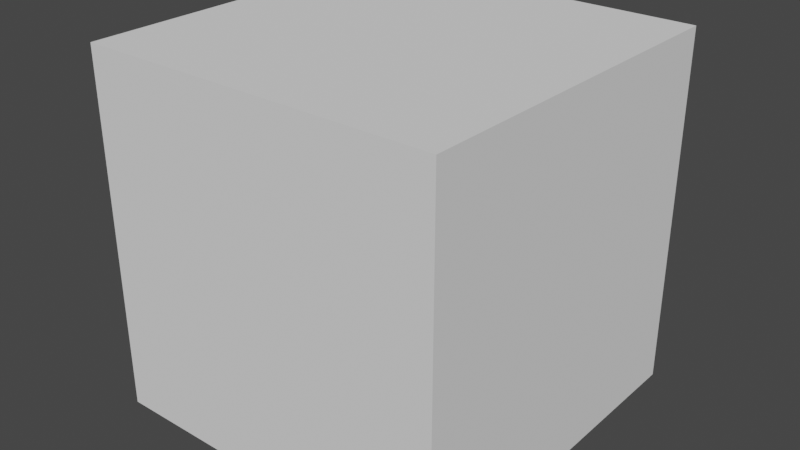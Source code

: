 # Source: Synapse16.blend  (saved by Blender 2.93.21; exported with 4.5.12 LTS)
import bpy
from mathutils import Matrix  # noqa: F401  (used for matrix-valued properties, if any)

bpy.ops.wm.read_factory_settings(use_empty=True)
scene = bpy.context.scene
scene.name = 'Scene'

# ---- collections
col_collection = bpy.data.collections.new('Collection'); scene.collection.children.link(col_collection)

# ---- materials (node trees are filled in below, after node groups)
mat_mol_glu_mat = bpy.data.materials.new('mol_glu_mat')
mat_mol_glu_mat.use_transparent_shadow = False
mat_mol_glu_mat.diffuse_color = (1.0, 0.0, 0.0, 1.0)
mat_mol_nmdar_0_mat = bpy.data.materials.new('mol_NMDAR_0_mat')
mat_mol_nmdar_0_mat.use_transparent_shadow = False
mat_mol_nmdar_0_mat.diffuse_color = (0.0, 1.0, 0.0, 1.0)
mat_mol_nmdar_1_mat = bpy.data.materials.new('mol_NMDAR_1_mat')
mat_mol_nmdar_1_mat.use_transparent_shadow = False
mat_mol_nmdar_1_mat.diffuse_color = (0.0, 0.0, 1.0, 1.0)
mat_mol_nmdar_2_mat = bpy.data.materials.new('mol_NMDAR_2_mat')
mat_mol_nmdar_2_mat.use_transparent_shadow = False
mat_mol_nmdar_2_mat.diffuse_color = (0.0, 1.0, 1.0, 1.0)
mat_mol_nmdar_d_mat = bpy.data.materials.new('mol_NMDAR_D_mat')
mat_mol_nmdar_d_mat.use_transparent_shadow = False
mat_mol_nmdar_d_mat.diffuse_color = (1.0, 0.0, 1.0, 1.0)
mat_mol_nmdar_0b_mat = bpy.data.materials.new('mol_NMDAR_0B_mat')
mat_mol_nmdar_0b_mat.use_transparent_shadow = False
mat_mol_nmdar_0b_mat.diffuse_color = (1.0, 1.0, 0.0, 1.0)
mat_mol_nmdar_1b_mat = bpy.data.materials.new('mol_NMDAR_1B_mat')
mat_mol_nmdar_1b_mat.use_transparent_shadow = False
mat_mol_nmdar_1b_mat.diffuse_color = (1.0, 1.0, 1.0, 1.0)
mat_mol_nmdar_2b_mat = bpy.data.materials.new('mol_NMDAR_2B_mat')
mat_mol_nmdar_2b_mat.use_transparent_shadow = False
mat_mol_nmdar_2b_mat.diffuse_color = (0.0, 0.0, 0.0, 1.0)
mat_mol_nmdar_db_mat = bpy.data.materials.new('mol_NMDAR_DB_mat')
mat_mol_nmdar_db_mat.use_transparent_shadow = False
mat_mol_nmdar_db_mat.diffuse_color = (1.0, 0.0, 0.0, 1.0)
mat_mol_nmdar_mat = bpy.data.materials.new('mol_NMDAR_mat')
mat_mol_nmdar_mat.use_transparent_shadow = False
mat_mol_nmdar_mat.diffuse_color = (0.0, 1.0, 0.0, 1.0)
mat_mol_nmdar_b_mat = bpy.data.materials.new('mol_NMDAR_B_mat')
mat_mol_nmdar_b_mat.use_transparent_shadow = False
mat_mol_nmdar_b_mat.diffuse_color = (0.0, 0.0, 1.0, 1.0)
mat_mol_ca2_mat = bpy.data.materials.new('mol_Ca2_mat')
mat_mol_ca2_mat.use_transparent_shadow = False
mat_mol_ca2_mat.diffuse_color = (0.0, 1.0, 1.0, 1.0)
mat_bnd_unset_mat_044 = bpy.data.materials.new('bnd_unset_mat.044')
mat_bnd_unset_mat_044.alpha_threshold = 0.0
mat_bnd_unset_mat_044.use_transparent_shadow = False
mat_bnd_unset_mat_044.roughness = 0.5
mat_1_mat_022 = bpy.data.materials.new('1_mat.022')
mat_1_mat_022.alpha_threshold = 0.0
mat_1_mat_022.use_transparent_shadow = False
mat_1_mat_022.diffuse_color = (0.3289, 0.1564, 0.8, 1.0)
mat_1_mat_022.roughness = 0.5
mat_bnd_unset_mat_045 = bpy.data.materials.new('bnd_unset_mat.045')
mat_bnd_unset_mat_045.use_transparent_shadow = False
mat_bnd_unset_mat_001 = bpy.data.materials.new('bnd_unset_mat.001')
mat_bnd_unset_mat_001.alpha_threshold = 0.0
mat_bnd_unset_mat_001.use_transparent_shadow = False
mat_bnd_unset_mat_001.roughness = 0.5
mat_1_mat_001 = bpy.data.materials.new('1_mat.001')
mat_1_mat_001.alpha_threshold = 0.0
mat_1_mat_001.use_transparent_shadow = False
mat_1_mat_001.diffuse_color = (0.3289, 0.1564, 0.8, 1.0)
mat_1_mat_001.roughness = 0.5
mat_bnd_unset_mat_002 = bpy.data.materials.new('bnd_unset_mat.002')
mat_bnd_unset_mat_002.use_transparent_shadow = False
mat_bnd_unset_mat_010 = bpy.data.materials.new('bnd_unset_mat.010')
mat_bnd_unset_mat_010.alpha_threshold = 0.0
mat_bnd_unset_mat_010.use_transparent_shadow = False
mat_bnd_unset_mat_010.roughness = 0.5
mat_1_mat_005 = bpy.data.materials.new('1_mat.005')
mat_1_mat_005.alpha_threshold = 0.0
mat_1_mat_005.use_transparent_shadow = False
mat_1_mat_005.diffuse_color = (0.3289, 0.1564, 0.8, 1.0)
mat_1_mat_005.roughness = 0.5
mat_bnd_unset_mat_009 = bpy.data.materials.new('bnd_unset_mat.009')
mat_bnd_unset_mat_009.use_transparent_shadow = False
mat_bnd_unset_mat_012 = bpy.data.materials.new('bnd_unset_mat.012')
mat_bnd_unset_mat_012.alpha_threshold = 0.0
mat_bnd_unset_mat_012.use_transparent_shadow = False
mat_bnd_unset_mat_012.roughness = 0.5
mat_1_mat_007 = bpy.data.materials.new('1_mat.007')
mat_1_mat_007.alpha_threshold = 0.0
mat_1_mat_007.use_transparent_shadow = False
mat_1_mat_007.diffuse_color = (0.3289, 0.1564, 0.8, 1.0)
mat_1_mat_007.roughness = 0.5
mat_bnd_unset_mat_011 = bpy.data.materials.new('bnd_unset_mat.011')
mat_bnd_unset_mat_011.use_transparent_shadow = False

# ---- material node trees
mat_1_mat_022.use_nodes = True; mat_1_mat_022.node_tree.nodes.clear()
_N = mat_1_mat_022.node_tree.nodes; _L = mat_1_mat_022.node_tree.links
n0 = _N.new('ShaderNodeOutputMaterial'); n0.name = 'Material Output'; n0.location = (305, 301)
n1 = _N.new('ShaderNodeBsdfDiffuse'); n1.name = 'Diffuse BSDF'; n1.location = (15, 301)
n2 = _N.new('ShaderNodeAttribute'); n2.name = 'Attribute'; n2.location = (-204, 342)
n2.attribute_name = 'MDSBK1'
n3 = _N.new('ShaderNodeAttribute'); n3.name = 'Attribute.001'; n3.location = (-203, 215)
n3.attribute_name = 'MDSBK2'
_L.new(n1.outputs[0], n0.inputs[0])
_L.new(n2.outputs[0], n1.inputs[0])
n0.is_active_output = True
mat_1_mat_001.use_nodes = True; mat_1_mat_001.node_tree.nodes.clear()
_N = mat_1_mat_001.node_tree.nodes; _L = mat_1_mat_001.node_tree.links
n0 = _N.new('ShaderNodeOutputMaterial'); n0.name = 'Material Output'; n0.location = (305, 301)
n1 = _N.new('ShaderNodeBsdfDiffuse'); n1.name = 'Diffuse BSDF'; n1.location = (15, 301)
n2 = _N.new('ShaderNodeAttribute'); n2.name = 'Attribute'; n2.location = (-204, 342)
n2.attribute_name = 'MDSBK1'
n3 = _N.new('ShaderNodeAttribute'); n3.name = 'Attribute.001'; n3.location = (-203, 215)
n3.attribute_name = 'MDSBK2'
_L.new(n1.outputs[0], n0.inputs[0])
_L.new(n2.outputs[0], n1.inputs[0])
n0.is_active_output = True
mat_1_mat_005.use_nodes = True; mat_1_mat_005.node_tree.nodes.clear()
_N = mat_1_mat_005.node_tree.nodes; _L = mat_1_mat_005.node_tree.links
n0 = _N.new('ShaderNodeOutputMaterial'); n0.name = 'Material Output'; n0.location = (305, 301)
n1 = _N.new('ShaderNodeBsdfDiffuse'); n1.name = 'Diffuse BSDF'; n1.location = (15, 301)
n2 = _N.new('ShaderNodeAttribute'); n2.name = 'Attribute'; n2.location = (-204, 342)
n2.attribute_name = 'MDSBK1'
n3 = _N.new('ShaderNodeAttribute'); n3.name = 'Attribute.001'; n3.location = (-203, 215)
n3.attribute_name = 'MDSBK2'
_L.new(n1.outputs[0], n0.inputs[0])
_L.new(n2.outputs[0], n1.inputs[0])
n0.is_active_output = True
mat_1_mat_007.use_nodes = True; mat_1_mat_007.node_tree.nodes.clear()
_N = mat_1_mat_007.node_tree.nodes; _L = mat_1_mat_007.node_tree.links
n0 = _N.new('ShaderNodeOutputMaterial'); n0.name = 'Material Output'; n0.location = (305, 301)
n1 = _N.new('ShaderNodeBsdfDiffuse'); n1.name = 'Diffuse BSDF'; n1.location = (15, 301)
n2 = _N.new('ShaderNodeAttribute'); n2.name = 'Attribute'; n2.location = (-204, 342)
n2.attribute_name = 'MDSBK1'
n3 = _N.new('ShaderNodeAttribute'); n3.name = 'Attribute.001'; n3.location = (-203, 215)
n3.attribute_name = 'MDSBK2'
_L.new(n1.outputs[0], n0.inputs[0])
_L.new(n2.outputs[0], n1.inputs[0])
n0.is_active_output = True

# ---- world
world_world = bpy.data.worlds.new('World'); scene.world = world_world
world_world.use_nodes = True; world_world.node_tree.nodes.clear()
_N = world_world.node_tree.nodes; _L = world_world.node_tree.links
n0 = _N.new('ShaderNodeOutputWorld'); n0.name = 'World Output'; n0.location = (300, 300)
n1 = _N.new('ShaderNodeBackground'); n1.name = 'Background'; n1.location = (10, 300)
n1.inputs[0].default_value = (0.05088, 0.05088, 0.05088, 1.0)
_L.new(n1.outputs[0], n0.inputs[0])
n0.is_active_output = True
world_world.color = (0.05088, 0.05088, 0.05088)
world_world.use_sun_shadow = False
world_world.sun_shadow_jitter_overblur = 0.0

# ---- meshes
me_mol_glu_shape = bpy.data.meshes.new('mol_glu_shape')
me_mol_glu_shape.from_pydata([(0.0, 0.0, -0.005), (0.003618, -0.002629, -0.002236), (-0.001382, -0.004253, -0.002236), (-0.004472, 0.0, -0.002236), (-0.001382, 0.004253, -0.002236), (0.003618, 0.002629, -0.002236), (0.001382, -0.004253, 0.002236), (-0.003618, -0.002629, 0.002236), (-0.003618, 0.002629, 0.002236), (0.001382, 0.004253, 0.002236), (0.004472, 0.0, 0.002236), (0.0, 0.0, 0.005), (-0.0008123, -0.0025, -0.004253), (0.002127, -0.001545, -0.004253), (0.001314, -0.004045, -0.002629), (0.002127, 0.001545, -0.004253), (0.004253, 0.0, -0.002629), (-0.002629, 0.0, -0.004253), (-0.003441, -0.0025, -0.002629), (-0.0008123, 0.0025, -0.004253), (-0.003441, 0.0025, -0.002629), (0.001314, 0.004045, -0.002629), (0.004755, 0.001545, 0.0), (0.004755, -0.001545, 0.0), (0.002939, -0.004045, 0.0), (0.0, -0.005, 0.0), (-0.002939, -0.004045, 0.0), (-0.004755, -0.001545, 0.0), (-0.004755, 0.001545, 0.0), (-0.002939, 0.004045, 0.0), (0.0, 0.005, 0.0), (0.002939, 0.004045, 0.0), (0.003441, -0.0025, 0.002629), (-0.001314, -0.004045, 0.002629), (-0.004253, 0.0, 0.002629), (-0.001314, 0.004045, 0.002629), (0.003441, 0.0025, 0.002629), (0.002629, 0.0, 0.004253), (0.0008123, -0.0025, 0.004253), (-0.002127, -0.001545, 0.004253), (-0.002127, 0.001545, 0.004253), (0.0008123, 0.0025, 0.004253)], [], [(14, 2, 12), (12, 13, 14), (1, 14, 13), (12, 0, 13), (16, 1, 13), (13, 15, 16), (5, 16, 15), (13, 0, 15), (18, 3, 17), (17, 12, 18), (2, 18, 12), (17, 0, 12), (20, 4, 19), (19, 17, 20), (3, 20, 17), (19, 0, 17), (21, 5, 15), (15, 19, 21), (4, 21, 19), (15, 0, 19), (23, 1, 16), (16, 22, 23), (10, 23, 22), (22, 16, 5), (25, 2, 14), (14, 24, 25), (6, 25, 24), (24, 14, 1), (27, 3, 18), (18, 26, 27), (7, 27, 26), (26, 18, 2), (29, 4, 20), (20, 28, 29), (8, 29, 28), (28, 20, 3), (31, 5, 21), (21, 30, 31), (9, 31, 30), (30, 21, 4), (32, 6, 24), (24, 23, 32), (10, 32, 23), (23, 24, 1), (33, 7, 26), (26, 25, 33), (6, 33, 25), (25, 26, 2), (34, 8, 28), (28, 27, 34), (7, 34, 27), (27, 28, 3), (35, 9, 30), (30, 29, 35), (8, 35, 29), (29, 30, 4), (36, 10, 22), (22, 31, 36), (9, 36, 31), (31, 22, 5), (38, 6, 32), (32, 37, 38), (11, 38, 37), (37, 32, 10), (39, 7, 33), (33, 38, 39), (11, 39, 38), (38, 33, 6), (40, 8, 34), (34, 39, 40), (11, 40, 39), (39, 34, 7), (41, 9, 35), (35, 40, 41), (11, 41, 40), (40, 35, 8), (37, 10, 36), (36, 41, 37), (11, 37, 41), (41, 36, 9)])
me_mol_glu_shape.materials.append(mat_mol_glu_mat)
me_mol_glu_shape.use_remesh_fix_poles = True
me_mol_glu_shape.use_remesh_preserve_attributes = False
me_mol_glu_shape.update()
me_mol_nmdar_0_shape = bpy.data.meshes.new('mol_NMDAR_0_shape')
me_mol_nmdar_0_shape.from_pydata([(0.0, 0.0, -0.005), (0.003618, -0.002629, -0.002236), (-0.001382, -0.004253, -0.002236), (-0.004472, 0.0, -0.002236), (-0.001382, 0.004253, -0.002236), (0.003618, 0.002629, -0.002236), (0.001382, -0.004253, 0.002236), (-0.003618, -0.002629, 0.002236), (-0.003618, 0.002629, 0.002236), (0.001382, 0.004253, 0.002236), (0.004472, 0.0, 0.002236), (0.0, 0.0, 0.005), (-0.0008123, -0.0025, -0.004253), (0.002127, -0.001545, -0.004253), (0.001314, -0.004045, -0.002629), (0.002127, 0.001545, -0.004253), (0.004253, 0.0, -0.002629), (-0.002629, 0.0, -0.004253), (-0.003441, -0.0025, -0.002629), (-0.0008123, 0.0025, -0.004253), (-0.003441, 0.0025, -0.002629), (0.001314, 0.004045, -0.002629), (0.004755, 0.001545, 0.0), (0.004755, -0.001545, 0.0), (0.002939, -0.004045, 0.0), (0.0, -0.005, 0.0), (-0.002939, -0.004045, 0.0), (-0.004755, -0.001545, 0.0), (-0.004755, 0.001545, 0.0), (-0.002939, 0.004045, 0.0), (0.0, 0.005, 0.0), (0.002939, 0.004045, 0.0), (0.003441, -0.0025, 0.002629), (-0.001314, -0.004045, 0.002629), (-0.004253, 0.0, 0.002629), (-0.001314, 0.004045, 0.002629), (0.003441, 0.0025, 0.002629), (0.002629, 0.0, 0.004253), (0.0008123, -0.0025, 0.004253), (-0.002127, -0.001545, 0.004253), (-0.002127, 0.001545, 0.004253), (0.0008123, 0.0025, 0.004253)], [], [(14, 2, 12), (12, 13, 14), (1, 14, 13), (12, 0, 13), (16, 1, 13), (13, 15, 16), (5, 16, 15), (13, 0, 15), (18, 3, 17), (17, 12, 18), (2, 18, 12), (17, 0, 12), (20, 4, 19), (19, 17, 20), (3, 20, 17), (19, 0, 17), (21, 5, 15), (15, 19, 21), (4, 21, 19), (15, 0, 19), (23, 1, 16), (16, 22, 23), (10, 23, 22), (22, 16, 5), (25, 2, 14), (14, 24, 25), (6, 25, 24), (24, 14, 1), (27, 3, 18), (18, 26, 27), (7, 27, 26), (26, 18, 2), (29, 4, 20), (20, 28, 29), (8, 29, 28), (28, 20, 3), (31, 5, 21), (21, 30, 31), (9, 31, 30), (30, 21, 4), (32, 6, 24), (24, 23, 32), (10, 32, 23), (23, 24, 1), (33, 7, 26), (26, 25, 33), (6, 33, 25), (25, 26, 2), (34, 8, 28), (28, 27, 34), (7, 34, 27), (27, 28, 3), (35, 9, 30), (30, 29, 35), (8, 35, 29), (29, 30, 4), (36, 10, 22), (22, 31, 36), (9, 36, 31), (31, 22, 5), (38, 6, 32), (32, 37, 38), (11, 38, 37), (37, 32, 10), (39, 7, 33), (33, 38, 39), (11, 39, 38), (38, 33, 6), (40, 8, 34), (34, 39, 40), (11, 40, 39), (39, 34, 7), (41, 9, 35), (35, 40, 41), (11, 41, 40), (40, 35, 8), (37, 10, 36), (36, 41, 37), (11, 37, 41), (41, 36, 9)])
me_mol_nmdar_0_shape.materials.append(mat_mol_nmdar_0_mat)
me_mol_nmdar_0_shape.use_remesh_fix_poles = True
me_mol_nmdar_0_shape.use_remesh_preserve_attributes = False
me_mol_nmdar_0_shape.update()
me_mol_nmdar_1_shape = bpy.data.meshes.new('mol_NMDAR_1_shape')
me_mol_nmdar_1_shape.from_pydata([(0.0, 0.0, -0.005), (0.003618, -0.002629, -0.002236), (-0.001382, -0.004253, -0.002236), (-0.004472, 0.0, -0.002236), (-0.001382, 0.004253, -0.002236), (0.003618, 0.002629, -0.002236), (0.001382, -0.004253, 0.002236), (-0.003618, -0.002629, 0.002236), (-0.003618, 0.002629, 0.002236), (0.001382, 0.004253, 0.002236), (0.004472, 0.0, 0.002236), (0.0, 0.0, 0.005), (-0.0008123, -0.0025, -0.004253), (0.002127, -0.001545, -0.004253), (0.001314, -0.004045, -0.002629), (0.002127, 0.001545, -0.004253), (0.004253, 0.0, -0.002629), (-0.002629, 0.0, -0.004253), (-0.003441, -0.0025, -0.002629), (-0.0008123, 0.0025, -0.004253), (-0.003441, 0.0025, -0.002629), (0.001314, 0.004045, -0.002629), (0.004755, 0.001545, 0.0), (0.004755, -0.001545, 0.0), (0.002939, -0.004045, 0.0), (0.0, -0.005, 0.0), (-0.002939, -0.004045, 0.0), (-0.004755, -0.001545, 0.0), (-0.004755, 0.001545, 0.0), (-0.002939, 0.004045, 0.0), (0.0, 0.005, 0.0), (0.002939, 0.004045, 0.0), (0.003441, -0.0025, 0.002629), (-0.001314, -0.004045, 0.002629), (-0.004253, 0.0, 0.002629), (-0.001314, 0.004045, 0.002629), (0.003441, 0.0025, 0.002629), (0.002629, 0.0, 0.004253), (0.0008123, -0.0025, 0.004253), (-0.002127, -0.001545, 0.004253), (-0.002127, 0.001545, 0.004253), (0.0008123, 0.0025, 0.004253)], [], [(14, 2, 12), (12, 13, 14), (1, 14, 13), (12, 0, 13), (16, 1, 13), (13, 15, 16), (5, 16, 15), (13, 0, 15), (18, 3, 17), (17, 12, 18), (2, 18, 12), (17, 0, 12), (20, 4, 19), (19, 17, 20), (3, 20, 17), (19, 0, 17), (21, 5, 15), (15, 19, 21), (4, 21, 19), (15, 0, 19), (23, 1, 16), (16, 22, 23), (10, 23, 22), (22, 16, 5), (25, 2, 14), (14, 24, 25), (6, 25, 24), (24, 14, 1), (27, 3, 18), (18, 26, 27), (7, 27, 26), (26, 18, 2), (29, 4, 20), (20, 28, 29), (8, 29, 28), (28, 20, 3), (31, 5, 21), (21, 30, 31), (9, 31, 30), (30, 21, 4), (32, 6, 24), (24, 23, 32), (10, 32, 23), (23, 24, 1), (33, 7, 26), (26, 25, 33), (6, 33, 25), (25, 26, 2), (34, 8, 28), (28, 27, 34), (7, 34, 27), (27, 28, 3), (35, 9, 30), (30, 29, 35), (8, 35, 29), (29, 30, 4), (36, 10, 22), (22, 31, 36), (9, 36, 31), (31, 22, 5), (38, 6, 32), (32, 37, 38), (11, 38, 37), (37, 32, 10), (39, 7, 33), (33, 38, 39), (11, 39, 38), (38, 33, 6), (40, 8, 34), (34, 39, 40), (11, 40, 39), (39, 34, 7), (41, 9, 35), (35, 40, 41), (11, 41, 40), (40, 35, 8), (37, 10, 36), (36, 41, 37), (11, 37, 41), (41, 36, 9)])
me_mol_nmdar_1_shape.materials.append(mat_mol_nmdar_1_mat)
me_mol_nmdar_1_shape.use_remesh_fix_poles = True
me_mol_nmdar_1_shape.use_remesh_preserve_attributes = False
me_mol_nmdar_1_shape.update()
me_mol_nmdar_2_shape = bpy.data.meshes.new('mol_NMDAR_2_shape')
me_mol_nmdar_2_shape.from_pydata([(0.0, 0.0, -0.005), (0.003618, -0.002629, -0.002236), (-0.001382, -0.004253, -0.002236), (-0.004472, 0.0, -0.002236), (-0.001382, 0.004253, -0.002236), (0.003618, 0.002629, -0.002236), (0.001382, -0.004253, 0.002236), (-0.003618, -0.002629, 0.002236), (-0.003618, 0.002629, 0.002236), (0.001382, 0.004253, 0.002236), (0.004472, 0.0, 0.002236), (0.0, 0.0, 0.005), (-0.0008123, -0.0025, -0.004253), (0.002127, -0.001545, -0.004253), (0.001314, -0.004045, -0.002629), (0.002127, 0.001545, -0.004253), (0.004253, 0.0, -0.002629), (-0.002629, 0.0, -0.004253), (-0.003441, -0.0025, -0.002629), (-0.0008123, 0.0025, -0.004253), (-0.003441, 0.0025, -0.002629), (0.001314, 0.004045, -0.002629), (0.004755, 0.001545, 0.0), (0.004755, -0.001545, 0.0), (0.002939, -0.004045, 0.0), (0.0, -0.005, 0.0), (-0.002939, -0.004045, 0.0), (-0.004755, -0.001545, 0.0), (-0.004755, 0.001545, 0.0), (-0.002939, 0.004045, 0.0), (0.0, 0.005, 0.0), (0.002939, 0.004045, 0.0), (0.003441, -0.0025, 0.002629), (-0.001314, -0.004045, 0.002629), (-0.004253, 0.0, 0.002629), (-0.001314, 0.004045, 0.002629), (0.003441, 0.0025, 0.002629), (0.002629, 0.0, 0.004253), (0.0008123, -0.0025, 0.004253), (-0.002127, -0.001545, 0.004253), (-0.002127, 0.001545, 0.004253), (0.0008123, 0.0025, 0.004253)], [], [(14, 2, 12), (12, 13, 14), (1, 14, 13), (12, 0, 13), (16, 1, 13), (13, 15, 16), (5, 16, 15), (13, 0, 15), (18, 3, 17), (17, 12, 18), (2, 18, 12), (17, 0, 12), (20, 4, 19), (19, 17, 20), (3, 20, 17), (19, 0, 17), (21, 5, 15), (15, 19, 21), (4, 21, 19), (15, 0, 19), (23, 1, 16), (16, 22, 23), (10, 23, 22), (22, 16, 5), (25, 2, 14), (14, 24, 25), (6, 25, 24), (24, 14, 1), (27, 3, 18), (18, 26, 27), (7, 27, 26), (26, 18, 2), (29, 4, 20), (20, 28, 29), (8, 29, 28), (28, 20, 3), (31, 5, 21), (21, 30, 31), (9, 31, 30), (30, 21, 4), (32, 6, 24), (24, 23, 32), (10, 32, 23), (23, 24, 1), (33, 7, 26), (26, 25, 33), (6, 33, 25), (25, 26, 2), (34, 8, 28), (28, 27, 34), (7, 34, 27), (27, 28, 3), (35, 9, 30), (30, 29, 35), (8, 35, 29), (29, 30, 4), (36, 10, 22), (22, 31, 36), (9, 36, 31), (31, 22, 5), (38, 6, 32), (32, 37, 38), (11, 38, 37), (37, 32, 10), (39, 7, 33), (33, 38, 39), (11, 39, 38), (38, 33, 6), (40, 8, 34), (34, 39, 40), (11, 40, 39), (39, 34, 7), (41, 9, 35), (35, 40, 41), (11, 41, 40), (40, 35, 8), (37, 10, 36), (36, 41, 37), (11, 37, 41), (41, 36, 9)])
me_mol_nmdar_2_shape.materials.append(mat_mol_nmdar_2_mat)
me_mol_nmdar_2_shape.use_remesh_fix_poles = True
me_mol_nmdar_2_shape.use_remesh_preserve_attributes = False
me_mol_nmdar_2_shape.update()
me_mol_nmdar_d_shape = bpy.data.meshes.new('mol_NMDAR_D_shape')
me_mol_nmdar_d_shape.from_pydata([(0.0, 0.0, -0.005), (0.003618, -0.002629, -0.002236), (-0.001382, -0.004253, -0.002236), (-0.004472, 0.0, -0.002236), (-0.001382, 0.004253, -0.002236), (0.003618, 0.002629, -0.002236), (0.001382, -0.004253, 0.002236), (-0.003618, -0.002629, 0.002236), (-0.003618, 0.002629, 0.002236), (0.001382, 0.004253, 0.002236), (0.004472, 0.0, 0.002236), (0.0, 0.0, 0.005), (-0.0008123, -0.0025, -0.004253), (0.002127, -0.001545, -0.004253), (0.001314, -0.004045, -0.002629), (0.002127, 0.001545, -0.004253), (0.004253, 0.0, -0.002629), (-0.002629, 0.0, -0.004253), (-0.003441, -0.0025, -0.002629), (-0.0008123, 0.0025, -0.004253), (-0.003441, 0.0025, -0.002629), (0.001314, 0.004045, -0.002629), (0.004755, 0.001545, 0.0), (0.004755, -0.001545, 0.0), (0.002939, -0.004045, 0.0), (0.0, -0.005, 0.0), (-0.002939, -0.004045, 0.0), (-0.004755, -0.001545, 0.0), (-0.004755, 0.001545, 0.0), (-0.002939, 0.004045, 0.0), (0.0, 0.005, 0.0), (0.002939, 0.004045, 0.0), (0.003441, -0.0025, 0.002629), (-0.001314, -0.004045, 0.002629), (-0.004253, 0.0, 0.002629), (-0.001314, 0.004045, 0.002629), (0.003441, 0.0025, 0.002629), (0.002629, 0.0, 0.004253), (0.0008123, -0.0025, 0.004253), (-0.002127, -0.001545, 0.004253), (-0.002127, 0.001545, 0.004253), (0.0008123, 0.0025, 0.004253)], [], [(14, 2, 12), (12, 13, 14), (1, 14, 13), (12, 0, 13), (16, 1, 13), (13, 15, 16), (5, 16, 15), (13, 0, 15), (18, 3, 17), (17, 12, 18), (2, 18, 12), (17, 0, 12), (20, 4, 19), (19, 17, 20), (3, 20, 17), (19, 0, 17), (21, 5, 15), (15, 19, 21), (4, 21, 19), (15, 0, 19), (23, 1, 16), (16, 22, 23), (10, 23, 22), (22, 16, 5), (25, 2, 14), (14, 24, 25), (6, 25, 24), (24, 14, 1), (27, 3, 18), (18, 26, 27), (7, 27, 26), (26, 18, 2), (29, 4, 20), (20, 28, 29), (8, 29, 28), (28, 20, 3), (31, 5, 21), (21, 30, 31), (9, 31, 30), (30, 21, 4), (32, 6, 24), (24, 23, 32), (10, 32, 23), (23, 24, 1), (33, 7, 26), (26, 25, 33), (6, 33, 25), (25, 26, 2), (34, 8, 28), (28, 27, 34), (7, 34, 27), (27, 28, 3), (35, 9, 30), (30, 29, 35), (8, 35, 29), (29, 30, 4), (36, 10, 22), (22, 31, 36), (9, 36, 31), (31, 22, 5), (38, 6, 32), (32, 37, 38), (11, 38, 37), (37, 32, 10), (39, 7, 33), (33, 38, 39), (11, 39, 38), (38, 33, 6), (40, 8, 34), (34, 39, 40), (11, 40, 39), (39, 34, 7), (41, 9, 35), (35, 40, 41), (11, 41, 40), (40, 35, 8), (37, 10, 36), (36, 41, 37), (11, 37, 41), (41, 36, 9)])
me_mol_nmdar_d_shape.materials.append(mat_mol_nmdar_d_mat)
me_mol_nmdar_d_shape.use_remesh_fix_poles = True
me_mol_nmdar_d_shape.use_remesh_preserve_attributes = False
me_mol_nmdar_d_shape.update()
me_mol_nmdar_0b_shape = bpy.data.meshes.new('mol_NMDAR_0B_shape')
me_mol_nmdar_0b_shape.from_pydata([(0.0, 0.0, -0.005), (0.003618, -0.002629, -0.002236), (-0.001382, -0.004253, -0.002236), (-0.004472, 0.0, -0.002236), (-0.001382, 0.004253, -0.002236), (0.003618, 0.002629, -0.002236), (0.001382, -0.004253, 0.002236), (-0.003618, -0.002629, 0.002236), (-0.003618, 0.002629, 0.002236), (0.001382, 0.004253, 0.002236), (0.004472, 0.0, 0.002236), (0.0, 0.0, 0.005), (-0.0008123, -0.0025, -0.004253), (0.002127, -0.001545, -0.004253), (0.001314, -0.004045, -0.002629), (0.002127, 0.001545, -0.004253), (0.004253, 0.0, -0.002629), (-0.002629, 0.0, -0.004253), (-0.003441, -0.0025, -0.002629), (-0.0008123, 0.0025, -0.004253), (-0.003441, 0.0025, -0.002629), (0.001314, 0.004045, -0.002629), (0.004755, 0.001545, 0.0), (0.004755, -0.001545, 0.0), (0.002939, -0.004045, 0.0), (0.0, -0.005, 0.0), (-0.002939, -0.004045, 0.0), (-0.004755, -0.001545, 0.0), (-0.004755, 0.001545, 0.0), (-0.002939, 0.004045, 0.0), (0.0, 0.005, 0.0), (0.002939, 0.004045, 0.0), (0.003441, -0.0025, 0.002629), (-0.001314, -0.004045, 0.002629), (-0.004253, 0.0, 0.002629), (-0.001314, 0.004045, 0.002629), (0.003441, 0.0025, 0.002629), (0.002629, 0.0, 0.004253), (0.0008123, -0.0025, 0.004253), (-0.002127, -0.001545, 0.004253), (-0.002127, 0.001545, 0.004253), (0.0008123, 0.0025, 0.004253)], [], [(14, 2, 12), (12, 13, 14), (1, 14, 13), (12, 0, 13), (16, 1, 13), (13, 15, 16), (5, 16, 15), (13, 0, 15), (18, 3, 17), (17, 12, 18), (2, 18, 12), (17, 0, 12), (20, 4, 19), (19, 17, 20), (3, 20, 17), (19, 0, 17), (21, 5, 15), (15, 19, 21), (4, 21, 19), (15, 0, 19), (23, 1, 16), (16, 22, 23), (10, 23, 22), (22, 16, 5), (25, 2, 14), (14, 24, 25), (6, 25, 24), (24, 14, 1), (27, 3, 18), (18, 26, 27), (7, 27, 26), (26, 18, 2), (29, 4, 20), (20, 28, 29), (8, 29, 28), (28, 20, 3), (31, 5, 21), (21, 30, 31), (9, 31, 30), (30, 21, 4), (32, 6, 24), (24, 23, 32), (10, 32, 23), (23, 24, 1), (33, 7, 26), (26, 25, 33), (6, 33, 25), (25, 26, 2), (34, 8, 28), (28, 27, 34), (7, 34, 27), (27, 28, 3), (35, 9, 30), (30, 29, 35), (8, 35, 29), (29, 30, 4), (36, 10, 22), (22, 31, 36), (9, 36, 31), (31, 22, 5), (38, 6, 32), (32, 37, 38), (11, 38, 37), (37, 32, 10), (39, 7, 33), (33, 38, 39), (11, 39, 38), (38, 33, 6), (40, 8, 34), (34, 39, 40), (11, 40, 39), (39, 34, 7), (41, 9, 35), (35, 40, 41), (11, 41, 40), (40, 35, 8), (37, 10, 36), (36, 41, 37), (11, 37, 41), (41, 36, 9)])
me_mol_nmdar_0b_shape.materials.append(mat_mol_nmdar_0b_mat)
me_mol_nmdar_0b_shape.use_remesh_fix_poles = True
me_mol_nmdar_0b_shape.use_remesh_preserve_attributes = False
me_mol_nmdar_0b_shape.update()
me_mol_nmdar_1b_shape = bpy.data.meshes.new('mol_NMDAR_1B_shape')
me_mol_nmdar_1b_shape.from_pydata([(0.0, 0.0, -0.005), (0.003618, -0.002629, -0.002236), (-0.001382, -0.004253, -0.002236), (-0.004472, 0.0, -0.002236), (-0.001382, 0.004253, -0.002236), (0.003618, 0.002629, -0.002236), (0.001382, -0.004253, 0.002236), (-0.003618, -0.002629, 0.002236), (-0.003618, 0.002629, 0.002236), (0.001382, 0.004253, 0.002236), (0.004472, 0.0, 0.002236), (0.0, 0.0, 0.005), (-0.0008123, -0.0025, -0.004253), (0.002127, -0.001545, -0.004253), (0.001314, -0.004045, -0.002629), (0.002127, 0.001545, -0.004253), (0.004253, 0.0, -0.002629), (-0.002629, 0.0, -0.004253), (-0.003441, -0.0025, -0.002629), (-0.0008123, 0.0025, -0.004253), (-0.003441, 0.0025, -0.002629), (0.001314, 0.004045, -0.002629), (0.004755, 0.001545, 0.0), (0.004755, -0.001545, 0.0), (0.002939, -0.004045, 0.0), (0.0, -0.005, 0.0), (-0.002939, -0.004045, 0.0), (-0.004755, -0.001545, 0.0), (-0.004755, 0.001545, 0.0), (-0.002939, 0.004045, 0.0), (0.0, 0.005, 0.0), (0.002939, 0.004045, 0.0), (0.003441, -0.0025, 0.002629), (-0.001314, -0.004045, 0.002629), (-0.004253, 0.0, 0.002629), (-0.001314, 0.004045, 0.002629), (0.003441, 0.0025, 0.002629), (0.002629, 0.0, 0.004253), (0.0008123, -0.0025, 0.004253), (-0.002127, -0.001545, 0.004253), (-0.002127, 0.001545, 0.004253), (0.0008123, 0.0025, 0.004253)], [], [(14, 2, 12), (12, 13, 14), (1, 14, 13), (12, 0, 13), (16, 1, 13), (13, 15, 16), (5, 16, 15), (13, 0, 15), (18, 3, 17), (17, 12, 18), (2, 18, 12), (17, 0, 12), (20, 4, 19), (19, 17, 20), (3, 20, 17), (19, 0, 17), (21, 5, 15), (15, 19, 21), (4, 21, 19), (15, 0, 19), (23, 1, 16), (16, 22, 23), (10, 23, 22), (22, 16, 5), (25, 2, 14), (14, 24, 25), (6, 25, 24), (24, 14, 1), (27, 3, 18), (18, 26, 27), (7, 27, 26), (26, 18, 2), (29, 4, 20), (20, 28, 29), (8, 29, 28), (28, 20, 3), (31, 5, 21), (21, 30, 31), (9, 31, 30), (30, 21, 4), (32, 6, 24), (24, 23, 32), (10, 32, 23), (23, 24, 1), (33, 7, 26), (26, 25, 33), (6, 33, 25), (25, 26, 2), (34, 8, 28), (28, 27, 34), (7, 34, 27), (27, 28, 3), (35, 9, 30), (30, 29, 35), (8, 35, 29), (29, 30, 4), (36, 10, 22), (22, 31, 36), (9, 36, 31), (31, 22, 5), (38, 6, 32), (32, 37, 38), (11, 38, 37), (37, 32, 10), (39, 7, 33), (33, 38, 39), (11, 39, 38), (38, 33, 6), (40, 8, 34), (34, 39, 40), (11, 40, 39), (39, 34, 7), (41, 9, 35), (35, 40, 41), (11, 41, 40), (40, 35, 8), (37, 10, 36), (36, 41, 37), (11, 37, 41), (41, 36, 9)])
me_mol_nmdar_1b_shape.materials.append(mat_mol_nmdar_1b_mat)
me_mol_nmdar_1b_shape.use_remesh_fix_poles = True
me_mol_nmdar_1b_shape.use_remesh_preserve_attributes = False
me_mol_nmdar_1b_shape.update()
me_mol_nmdar_2b_shape = bpy.data.meshes.new('mol_NMDAR_2B_shape')
me_mol_nmdar_2b_shape.from_pydata([(0.0, 0.0, -0.005), (0.003618, -0.002629, -0.002236), (-0.001382, -0.004253, -0.002236), (-0.004472, 0.0, -0.002236), (-0.001382, 0.004253, -0.002236), (0.003618, 0.002629, -0.002236), (0.001382, -0.004253, 0.002236), (-0.003618, -0.002629, 0.002236), (-0.003618, 0.002629, 0.002236), (0.001382, 0.004253, 0.002236), (0.004472, 0.0, 0.002236), (0.0, 0.0, 0.005), (-0.0008123, -0.0025, -0.004253), (0.002127, -0.001545, -0.004253), (0.001314, -0.004045, -0.002629), (0.002127, 0.001545, -0.004253), (0.004253, 0.0, -0.002629), (-0.002629, 0.0, -0.004253), (-0.003441, -0.0025, -0.002629), (-0.0008123, 0.0025, -0.004253), (-0.003441, 0.0025, -0.002629), (0.001314, 0.004045, -0.002629), (0.004755, 0.001545, 0.0), (0.004755, -0.001545, 0.0), (0.002939, -0.004045, 0.0), (0.0, -0.005, 0.0), (-0.002939, -0.004045, 0.0), (-0.004755, -0.001545, 0.0), (-0.004755, 0.001545, 0.0), (-0.002939, 0.004045, 0.0), (0.0, 0.005, 0.0), (0.002939, 0.004045, 0.0), (0.003441, -0.0025, 0.002629), (-0.001314, -0.004045, 0.002629), (-0.004253, 0.0, 0.002629), (-0.001314, 0.004045, 0.002629), (0.003441, 0.0025, 0.002629), (0.002629, 0.0, 0.004253), (0.0008123, -0.0025, 0.004253), (-0.002127, -0.001545, 0.004253), (-0.002127, 0.001545, 0.004253), (0.0008123, 0.0025, 0.004253)], [], [(14, 2, 12), (12, 13, 14), (1, 14, 13), (12, 0, 13), (16, 1, 13), (13, 15, 16), (5, 16, 15), (13, 0, 15), (18, 3, 17), (17, 12, 18), (2, 18, 12), (17, 0, 12), (20, 4, 19), (19, 17, 20), (3, 20, 17), (19, 0, 17), (21, 5, 15), (15, 19, 21), (4, 21, 19), (15, 0, 19), (23, 1, 16), (16, 22, 23), (10, 23, 22), (22, 16, 5), (25, 2, 14), (14, 24, 25), (6, 25, 24), (24, 14, 1), (27, 3, 18), (18, 26, 27), (7, 27, 26), (26, 18, 2), (29, 4, 20), (20, 28, 29), (8, 29, 28), (28, 20, 3), (31, 5, 21), (21, 30, 31), (9, 31, 30), (30, 21, 4), (32, 6, 24), (24, 23, 32), (10, 32, 23), (23, 24, 1), (33, 7, 26), (26, 25, 33), (6, 33, 25), (25, 26, 2), (34, 8, 28), (28, 27, 34), (7, 34, 27), (27, 28, 3), (35, 9, 30), (30, 29, 35), (8, 35, 29), (29, 30, 4), (36, 10, 22), (22, 31, 36), (9, 36, 31), (31, 22, 5), (38, 6, 32), (32, 37, 38), (11, 38, 37), (37, 32, 10), (39, 7, 33), (33, 38, 39), (11, 39, 38), (38, 33, 6), (40, 8, 34), (34, 39, 40), (11, 40, 39), (39, 34, 7), (41, 9, 35), (35, 40, 41), (11, 41, 40), (40, 35, 8), (37, 10, 36), (36, 41, 37), (11, 37, 41), (41, 36, 9)])
me_mol_nmdar_2b_shape.materials.append(mat_mol_nmdar_2b_mat)
me_mol_nmdar_2b_shape.use_remesh_fix_poles = True
me_mol_nmdar_2b_shape.use_remesh_preserve_attributes = False
me_mol_nmdar_2b_shape.update()
me_mol_nmdar_db_shape = bpy.data.meshes.new('mol_NMDAR_DB_shape')
me_mol_nmdar_db_shape.from_pydata([(0.0, 0.0, -0.005), (0.003618, -0.002629, -0.002236), (-0.001382, -0.004253, -0.002236), (-0.004472, 0.0, -0.002236), (-0.001382, 0.004253, -0.002236), (0.003618, 0.002629, -0.002236), (0.001382, -0.004253, 0.002236), (-0.003618, -0.002629, 0.002236), (-0.003618, 0.002629, 0.002236), (0.001382, 0.004253, 0.002236), (0.004472, 0.0, 0.002236), (0.0, 0.0, 0.005), (-0.0008123, -0.0025, -0.004253), (0.002127, -0.001545, -0.004253), (0.001314, -0.004045, -0.002629), (0.002127, 0.001545, -0.004253), (0.004253, 0.0, -0.002629), (-0.002629, 0.0, -0.004253), (-0.003441, -0.0025, -0.002629), (-0.0008123, 0.0025, -0.004253), (-0.003441, 0.0025, -0.002629), (0.001314, 0.004045, -0.002629), (0.004755, 0.001545, 0.0), (0.004755, -0.001545, 0.0), (0.002939, -0.004045, 0.0), (0.0, -0.005, 0.0), (-0.002939, -0.004045, 0.0), (-0.004755, -0.001545, 0.0), (-0.004755, 0.001545, 0.0), (-0.002939, 0.004045, 0.0), (0.0, 0.005, 0.0), (0.002939, 0.004045, 0.0), (0.003441, -0.0025, 0.002629), (-0.001314, -0.004045, 0.002629), (-0.004253, 0.0, 0.002629), (-0.001314, 0.004045, 0.002629), (0.003441, 0.0025, 0.002629), (0.002629, 0.0, 0.004253), (0.0008123, -0.0025, 0.004253), (-0.002127, -0.001545, 0.004253), (-0.002127, 0.001545, 0.004253), (0.0008123, 0.0025, 0.004253)], [], [(14, 2, 12), (12, 13, 14), (1, 14, 13), (12, 0, 13), (16, 1, 13), (13, 15, 16), (5, 16, 15), (13, 0, 15), (18, 3, 17), (17, 12, 18), (2, 18, 12), (17, 0, 12), (20, 4, 19), (19, 17, 20), (3, 20, 17), (19, 0, 17), (21, 5, 15), (15, 19, 21), (4, 21, 19), (15, 0, 19), (23, 1, 16), (16, 22, 23), (10, 23, 22), (22, 16, 5), (25, 2, 14), (14, 24, 25), (6, 25, 24), (24, 14, 1), (27, 3, 18), (18, 26, 27), (7, 27, 26), (26, 18, 2), (29, 4, 20), (20, 28, 29), (8, 29, 28), (28, 20, 3), (31, 5, 21), (21, 30, 31), (9, 31, 30), (30, 21, 4), (32, 6, 24), (24, 23, 32), (10, 32, 23), (23, 24, 1), (33, 7, 26), (26, 25, 33), (6, 33, 25), (25, 26, 2), (34, 8, 28), (28, 27, 34), (7, 34, 27), (27, 28, 3), (35, 9, 30), (30, 29, 35), (8, 35, 29), (29, 30, 4), (36, 10, 22), (22, 31, 36), (9, 36, 31), (31, 22, 5), (38, 6, 32), (32, 37, 38), (11, 38, 37), (37, 32, 10), (39, 7, 33), (33, 38, 39), (11, 39, 38), (38, 33, 6), (40, 8, 34), (34, 39, 40), (11, 40, 39), (39, 34, 7), (41, 9, 35), (35, 40, 41), (11, 41, 40), (40, 35, 8), (37, 10, 36), (36, 41, 37), (11, 37, 41), (41, 36, 9)])
me_mol_nmdar_db_shape.materials.append(mat_mol_nmdar_db_mat)
me_mol_nmdar_db_shape.use_remesh_fix_poles = True
me_mol_nmdar_db_shape.use_remesh_preserve_attributes = False
me_mol_nmdar_db_shape.update()
me_mol_nmdar_shape = bpy.data.meshes.new('mol_NMDAR_shape')
me_mol_nmdar_shape.from_pydata([(0.0, 0.0, -0.005), (0.003618, -0.002629, -0.002236), (-0.001382, -0.004253, -0.002236), (-0.004472, 0.0, -0.002236), (-0.001382, 0.004253, -0.002236), (0.003618, 0.002629, -0.002236), (0.001382, -0.004253, 0.002236), (-0.003618, -0.002629, 0.002236), (-0.003618, 0.002629, 0.002236), (0.001382, 0.004253, 0.002236), (0.004472, 0.0, 0.002236), (0.0, 0.0, 0.005), (-0.0008123, -0.0025, -0.004253), (0.002127, -0.001545, -0.004253), (0.001314, -0.004045, -0.002629), (0.002127, 0.001545, -0.004253), (0.004253, 0.0, -0.002629), (-0.002629, 0.0, -0.004253), (-0.003441, -0.0025, -0.002629), (-0.0008123, 0.0025, -0.004253), (-0.003441, 0.0025, -0.002629), (0.001314, 0.004045, -0.002629), (0.004755, 0.001545, 0.0), (0.004755, -0.001545, 0.0), (0.002939, -0.004045, 0.0), (0.0, -0.005, 0.0), (-0.002939, -0.004045, 0.0), (-0.004755, -0.001545, 0.0), (-0.004755, 0.001545, 0.0), (-0.002939, 0.004045, 0.0), (0.0, 0.005, 0.0), (0.002939, 0.004045, 0.0), (0.003441, -0.0025, 0.002629), (-0.001314, -0.004045, 0.002629), (-0.004253, 0.0, 0.002629), (-0.001314, 0.004045, 0.002629), (0.003441, 0.0025, 0.002629), (0.002629, 0.0, 0.004253), (0.0008123, -0.0025, 0.004253), (-0.002127, -0.001545, 0.004253), (-0.002127, 0.001545, 0.004253), (0.0008123, 0.0025, 0.004253)], [], [(14, 2, 12), (12, 13, 14), (1, 14, 13), (12, 0, 13), (16, 1, 13), (13, 15, 16), (5, 16, 15), (13, 0, 15), (18, 3, 17), (17, 12, 18), (2, 18, 12), (17, 0, 12), (20, 4, 19), (19, 17, 20), (3, 20, 17), (19, 0, 17), (21, 5, 15), (15, 19, 21), (4, 21, 19), (15, 0, 19), (23, 1, 16), (16, 22, 23), (10, 23, 22), (22, 16, 5), (25, 2, 14), (14, 24, 25), (6, 25, 24), (24, 14, 1), (27, 3, 18), (18, 26, 27), (7, 27, 26), (26, 18, 2), (29, 4, 20), (20, 28, 29), (8, 29, 28), (28, 20, 3), (31, 5, 21), (21, 30, 31), (9, 31, 30), (30, 21, 4), (32, 6, 24), (24, 23, 32), (10, 32, 23), (23, 24, 1), (33, 7, 26), (26, 25, 33), (6, 33, 25), (25, 26, 2), (34, 8, 28), (28, 27, 34), (7, 34, 27), (27, 28, 3), (35, 9, 30), (30, 29, 35), (8, 35, 29), (29, 30, 4), (36, 10, 22), (22, 31, 36), (9, 36, 31), (31, 22, 5), (38, 6, 32), (32, 37, 38), (11, 38, 37), (37, 32, 10), (39, 7, 33), (33, 38, 39), (11, 39, 38), (38, 33, 6), (40, 8, 34), (34, 39, 40), (11, 40, 39), (39, 34, 7), (41, 9, 35), (35, 40, 41), (11, 41, 40), (40, 35, 8), (37, 10, 36), (36, 41, 37), (11, 37, 41), (41, 36, 9)])
me_mol_nmdar_shape.materials.append(mat_mol_nmdar_mat)
me_mol_nmdar_shape.use_remesh_fix_poles = True
me_mol_nmdar_shape.use_remesh_preserve_attributes = False
me_mol_nmdar_shape.update()
me_mol_nmdar_b_shape = bpy.data.meshes.new('mol_NMDAR_B_shape')
me_mol_nmdar_b_shape.from_pydata([(0.0, 0.0, -0.005), (0.003618, -0.002629, -0.002236), (-0.001382, -0.004253, -0.002236), (-0.004472, 0.0, -0.002236), (-0.001382, 0.004253, -0.002236), (0.003618, 0.002629, -0.002236), (0.001382, -0.004253, 0.002236), (-0.003618, -0.002629, 0.002236), (-0.003618, 0.002629, 0.002236), (0.001382, 0.004253, 0.002236), (0.004472, 0.0, 0.002236), (0.0, 0.0, 0.005), (-0.0008123, -0.0025, -0.004253), (0.002127, -0.001545, -0.004253), (0.001314, -0.004045, -0.002629), (0.002127, 0.001545, -0.004253), (0.004253, 0.0, -0.002629), (-0.002629, 0.0, -0.004253), (-0.003441, -0.0025, -0.002629), (-0.0008123, 0.0025, -0.004253), (-0.003441, 0.0025, -0.002629), (0.001314, 0.004045, -0.002629), (0.004755, 0.001545, 0.0), (0.004755, -0.001545, 0.0), (0.002939, -0.004045, 0.0), (0.0, -0.005, 0.0), (-0.002939, -0.004045, 0.0), (-0.004755, -0.001545, 0.0), (-0.004755, 0.001545, 0.0), (-0.002939, 0.004045, 0.0), (0.0, 0.005, 0.0), (0.002939, 0.004045, 0.0), (0.003441, -0.0025, 0.002629), (-0.001314, -0.004045, 0.002629), (-0.004253, 0.0, 0.002629), (-0.001314, 0.004045, 0.002629), (0.003441, 0.0025, 0.002629), (0.002629, 0.0, 0.004253), (0.0008123, -0.0025, 0.004253), (-0.002127, -0.001545, 0.004253), (-0.002127, 0.001545, 0.004253), (0.0008123, 0.0025, 0.004253)], [], [(14, 2, 12), (12, 13, 14), (1, 14, 13), (12, 0, 13), (16, 1, 13), (13, 15, 16), (5, 16, 15), (13, 0, 15), (18, 3, 17), (17, 12, 18), (2, 18, 12), (17, 0, 12), (20, 4, 19), (19, 17, 20), (3, 20, 17), (19, 0, 17), (21, 5, 15), (15, 19, 21), (4, 21, 19), (15, 0, 19), (23, 1, 16), (16, 22, 23), (10, 23, 22), (22, 16, 5), (25, 2, 14), (14, 24, 25), (6, 25, 24), (24, 14, 1), (27, 3, 18), (18, 26, 27), (7, 27, 26), (26, 18, 2), (29, 4, 20), (20, 28, 29), (8, 29, 28), (28, 20, 3), (31, 5, 21), (21, 30, 31), (9, 31, 30), (30, 21, 4), (32, 6, 24), (24, 23, 32), (10, 32, 23), (23, 24, 1), (33, 7, 26), (26, 25, 33), (6, 33, 25), (25, 26, 2), (34, 8, 28), (28, 27, 34), (7, 34, 27), (27, 28, 3), (35, 9, 30), (30, 29, 35), (8, 35, 29), (29, 30, 4), (36, 10, 22), (22, 31, 36), (9, 36, 31), (31, 22, 5), (38, 6, 32), (32, 37, 38), (11, 38, 37), (37, 32, 10), (39, 7, 33), (33, 38, 39), (11, 39, 38), (38, 33, 6), (40, 8, 34), (34, 39, 40), (11, 40, 39), (39, 34, 7), (41, 9, 35), (35, 40, 41), (11, 41, 40), (40, 35, 8), (37, 10, 36), (36, 41, 37), (11, 37, 41), (41, 36, 9)])
me_mol_nmdar_b_shape.materials.append(mat_mol_nmdar_b_mat)
me_mol_nmdar_b_shape.use_remesh_fix_poles = True
me_mol_nmdar_b_shape.use_remesh_preserve_attributes = False
me_mol_nmdar_b_shape.update()
me_mol_ca2_shape = bpy.data.meshes.new('mol_Ca2_shape')
me_mol_ca2_shape.from_pydata([(0.0, 0.0, -0.005), (0.003618, -0.002629, -0.002236), (-0.001382, -0.004253, -0.002236), (-0.004472, 0.0, -0.002236), (-0.001382, 0.004253, -0.002236), (0.003618, 0.002629, -0.002236), (0.001382, -0.004253, 0.002236), (-0.003618, -0.002629, 0.002236), (-0.003618, 0.002629, 0.002236), (0.001382, 0.004253, 0.002236), (0.004472, 0.0, 0.002236), (0.0, 0.0, 0.005), (-0.0008123, -0.0025, -0.004253), (0.002127, -0.001545, -0.004253), (0.001314, -0.004045, -0.002629), (0.002127, 0.001545, -0.004253), (0.004253, 0.0, -0.002629), (-0.002629, 0.0, -0.004253), (-0.003441, -0.0025, -0.002629), (-0.0008123, 0.0025, -0.004253), (-0.003441, 0.0025, -0.002629), (0.001314, 0.004045, -0.002629), (0.004755, 0.001545, 0.0), (0.004755, -0.001545, 0.0), (0.002939, -0.004045, 0.0), (0.0, -0.005, 0.0), (-0.002939, -0.004045, 0.0), (-0.004755, -0.001545, 0.0), (-0.004755, 0.001545, 0.0), (-0.002939, 0.004045, 0.0), (0.0, 0.005, 0.0), (0.002939, 0.004045, 0.0), (0.003441, -0.0025, 0.002629), (-0.001314, -0.004045, 0.002629), (-0.004253, 0.0, 0.002629), (-0.001314, 0.004045, 0.002629), (0.003441, 0.0025, 0.002629), (0.002629, 0.0, 0.004253), (0.0008123, -0.0025, 0.004253), (-0.002127, -0.001545, 0.004253), (-0.002127, 0.001545, 0.004253), (0.0008123, 0.0025, 0.004253)], [], [(14, 2, 12), (12, 13, 14), (1, 14, 13), (12, 0, 13), (16, 1, 13), (13, 15, 16), (5, 16, 15), (13, 0, 15), (18, 3, 17), (17, 12, 18), (2, 18, 12), (17, 0, 12), (20, 4, 19), (19, 17, 20), (3, 20, 17), (19, 0, 17), (21, 5, 15), (15, 19, 21), (4, 21, 19), (15, 0, 19), (23, 1, 16), (16, 22, 23), (10, 23, 22), (22, 16, 5), (25, 2, 14), (14, 24, 25), (6, 25, 24), (24, 14, 1), (27, 3, 18), (18, 26, 27), (7, 27, 26), (26, 18, 2), (29, 4, 20), (20, 28, 29), (8, 29, 28), (28, 20, 3), (31, 5, 21), (21, 30, 31), (9, 31, 30), (30, 21, 4), (32, 6, 24), (24, 23, 32), (10, 32, 23), (23, 24, 1), (33, 7, 26), (26, 25, 33), (6, 33, 25), (25, 26, 2), (34, 8, 28), (28, 27, 34), (7, 34, 27), (27, 28, 3), (35, 9, 30), (30, 29, 35), (8, 35, 29), (29, 30, 4), (36, 10, 22), (22, 31, 36), (9, 36, 31), (31, 22, 5), (38, 6, 32), (32, 37, 38), (11, 38, 37), (37, 32, 10), (39, 7, 33), (33, 38, 39), (11, 39, 38), (38, 33, 6), (40, 8, 34), (34, 39, 40), (11, 40, 39), (39, 34, 7), (41, 9, 35), (35, 40, 41), (11, 41, 40), (40, 35, 8), (37, 10, 36), (36, 41, 37), (11, 37, 41), (41, 36, 9)])
me_mol_ca2_shape.materials.append(mat_mol_ca2_mat)
me_mol_ca2_shape.use_remesh_fix_poles = True
me_mol_ca2_shape.use_remesh_preserve_attributes = False
me_mol_ca2_shape.update()
me_cube_002 = bpy.data.meshes.new('Cube.002')
me_cube_002.from_pydata([(-1.0, -1.0, -1.0), (-1.0, -1.0, 1.0), (-1.0, 1.0, -1.0), (-1.0, 1.0, 1.0), (1.0, -1.0, -1.0), (1.0, -1.0, 1.0), (1.0, 1.0, -1.0), (1.0, 1.0, 1.0)], [], [(1, 2, 0), (3, 6, 2), (7, 4, 6), (5, 0, 4), (6, 0, 2), (3, 5, 7), (1, 3, 2), (3, 7, 6), (7, 5, 4), (5, 1, 0), (6, 4, 0), (3, 1, 5)])
_uv = me_cube_002.uv_layers.new(name='UVMap')
_uv.uv.foreach_set('vector', [0.625, 0.0, 0.375, 0.25, 0.375, 0.0, 0.625, 0.25, 0.375, 0.5, 0.375, 0.25, 0.625, 0.5, 0.375, 0.75, 0.375, 0.5, 0.625, 0.75, 0.375, 1.0, 0.375, 0.75, 0.375, 0.5, 0.125, 0.75, 0.125, 0.5, 0.875, 0.5, 0.625, 0.75, 0.625, 0.5, 0.625, 0.0, 0.625, 0.25, 0.375, 0.25, 0.625, 0.25, 0.625, 0.5, 0.375, 0.5, 0.625, 0.5, 0.625, 0.75, 0.375, 0.75, 0.625, 0.75, 0.625, 1.0, 0.375, 1.0, 0.375, 0.5, 0.375, 0.75, 0.125, 0.75, 0.875, 0.5, 0.875, 0.75, 0.625, 0.75])
me_cube_002.use_remesh_fix_poles = True
me_cube_002.use_remesh_preserve_attributes = False
me_cube_002.update()
me_gamer_improved_057 = bpy.data.meshes.new('gamer_improved.057')
me_gamer_improved_057.from_pydata([(1.574, 3.011, -0.2488), (1.61, 2.995, -0.2513), (1.578, 2.992, -0.2412), (1.587, 3.028, -0.257), (1.612, 3.025, -0.258), (1.637, 3.016, -0.2679), (1.594, 3.048, -0.265), (1.619, 3.047, -0.2634), (1.643, 3.048, -0.2741), (1.601, 3.072, -0.2674), (1.628, 3.069, -0.2701), (1.656, 3.077, -0.288), (1.615, 3.093, -0.2741), (1.604, 3.114, -0.2876), (1.632, 3.106, -0.2897), (1.655, 3.112, -0.3033), (1.626, 3.13, -0.2991), (1.646, 3.143, -0.3139), (1.669, 3.15, -0.3269), (1.675, 3.124, -0.3185), (1.699, 3.149, -0.3337), (1.679, 3.092, -0.3082), (1.701, 3.11, -0.3237), (1.725, 3.126, -0.3343), (1.703, 3.078, -0.3203), (1.727, 3.094, -0.3305), (1.728, 3.064, -0.328), (1.751, 3.072, -0.335), (1.754, 3.11, -0.3402), (1.745, 3.137, -0.3463), (1.771, 3.087, -0.3429), (1.788, 3.111, -0.3536), (1.767, 3.136, -0.3568), (1.788, 3.142, -0.3707), (1.745, 3.157, -0.3652), (1.766, 3.156, -0.3778), (1.786, 3.157, -0.3912), (1.813, 3.147, -0.3951), (1.807, 3.126, -0.3724), (1.826, 3.12, -0.3842), (1.819, 3.103, -0.3679), (1.842, 3.096, -0.3847), (1.825, 3.076, -0.3665), (1.84, 3.067, -0.3816), (1.826, 3.046, -0.3683), (1.848, 3.044, -0.3878), (1.855, 3.02, -0.3969), (1.832, 3.014, -0.3733), (1.853, 2.991, -0.3984), (1.805, 3.028, -0.353), (1.803, 2.995, -0.3571), (1.833, 2.98, -0.3802), (1.833, 2.946, -0.3837), (1.853, 2.959, -0.4017), (1.815, 2.965, -0.368), (1.811, 2.941, -0.3673), (1.794, 2.963, -0.3562), (1.784, 2.934, -0.3529), (1.764, 2.977, -0.3408), (1.774, 3.015, -0.3426), (1.74, 3.009, -0.3301), (1.741, 2.956, -0.327), (1.731, 2.98, -0.3263), (1.759, 2.94, -0.3364), (1.739, 2.929, -0.3205), (1.765, 2.911, -0.3359), (1.792, 2.901, -0.3552), (1.742, 2.898, -0.311), (1.765, 2.885, -0.3275), (1.78, 2.883, -0.3444), (1.781, 2.861, -0.3363), (1.801, 2.864, -0.3583), (1.827, 2.86, -0.3779), (1.816, 2.889, -0.3726), (1.797, 2.832, -0.342), (1.817, 2.836, -0.3635), (1.777, 2.841, -0.3226), (1.761, 2.864, -0.3152), (1.758, 2.84, -0.3056), (1.74, 2.868, -0.2968), (1.719, 2.89, -0.2905), (1.72, 2.861, -0.2799), (1.697, 2.879, -0.2737), (1.699, 2.847, -0.2678), (1.677, 2.861, -0.2628), (1.669, 2.895, -0.2658), (1.672, 2.925, -0.2754), (1.694, 2.908, -0.2834), (1.643, 2.932, -0.2549), (1.665, 2.952, -0.2765), (1.619, 2.961, -0.2464), (1.644, 2.978, -0.2652), (1.681, 2.976, -0.2951), (1.662, 3.002, -0.2829), (1.684, 3.013, -0.3009), (1.664, 3.034, -0.2872), (1.684, 3.054, -0.3048), (1.707, 3.023, -0.3161), (1.71, 3.052, -0.3181), (1.728, 3.037, -0.3263), (1.752, 3.04, -0.3355), (1.779, 3.051, -0.3427), (1.79, 3.076, -0.3493), (1.807, 3.058, -0.3536), (1.807, 3.086, -0.3572), (1.706, 2.992, -0.3145), (1.712, 2.956, -0.3125), (1.691, 2.941, -0.292), (1.715, 2.921, -0.3019), (1.591, 2.973, -0.2372), (1.807, 2.916, -0.3666), (1.839, 2.888, -0.391), (1.829, 2.916, -0.3814), (1.852, 2.922, -0.4031), (1.872, 2.912, -0.4282), (1.871, 2.942, -0.4242), (1.86, 2.887, -0.4126), (1.87, 2.973, -0.4187), (1.727, 3.154, -0.3471), (1.668, 3.167, -0.3475)], [], [(2, 1, 0), (0, 1, 3), (4, 3, 1), (4, 5, 7), (1, 5, 4), (7, 6, 4), (8, 7, 5), (10, 7, 8), (9, 7, 10), (6, 7, 9), (8, 11, 10), (11, 12, 10), (10, 12, 9), (12, 11, 14), (12, 14, 13), (13, 14, 16), (16, 14, 15), (15, 14, 11), (15, 17, 16), (19, 18, 17), (15, 19, 17), (21, 19, 15), (18, 19, 20), (20, 19, 22), (21, 22, 19), (25, 23, 22), (22, 23, 20), (25, 22, 24), (21, 24, 22), (25, 26, 27), (24, 26, 25), (27, 28, 25), (25, 28, 23), (23, 28, 29), (32, 29, 28), (30, 28, 27), (28, 30, 31), (28, 31, 32), (33, 35, 32), (32, 31, 33), (32, 35, 34), (32, 34, 29), (36, 35, 33), (37, 36, 33), (33, 38, 37), (38, 39, 37), (40, 41, 39), (39, 38, 40), (42, 43, 41), (41, 40, 42), (43, 42, 44), (45, 43, 44), (47, 45, 44), (46, 45, 47), (48, 46, 47), (47, 51, 48), (47, 44, 49), (47, 49, 50), (50, 51, 47), (51, 53, 48), (51, 54, 52), (52, 53, 51), (50, 54, 51), (55, 52, 54), (56, 55, 54), (54, 50, 56), (57, 55, 56), (56, 50, 58), (58, 57, 56), (58, 50, 59), (58, 59, 60), (58, 60, 62), (62, 61, 58), (61, 63, 58), (63, 57, 58), (65, 63, 64), (64, 63, 61), (57, 63, 65), (69, 66, 65), (65, 66, 57), (67, 68, 65), (67, 65, 64), (69, 65, 68), (69, 71, 66), (69, 68, 70), (70, 71, 69), (71, 72, 73), (71, 75, 72), (71, 73, 66), (74, 75, 71), (70, 74, 71), (76, 74, 70), (77, 76, 70), (78, 76, 77), (79, 78, 77), (79, 67, 80), (77, 67, 79), (80, 81, 79), (83, 81, 82), (81, 80, 82), (83, 82, 84), (84, 82, 85), (87, 86, 85), (85, 86, 88), (82, 87, 85), (88, 89, 91), (86, 89, 88), (90, 88, 91), (89, 92, 91), (91, 92, 93), (93, 5, 91), (91, 5, 1), (1, 90, 91), (92, 94, 93), (93, 94, 95), (93, 95, 5), (95, 11, 8), (96, 11, 95), (95, 94, 96), (5, 95, 8), (96, 97, 98), (94, 97, 96), (98, 24, 96), (96, 24, 21), (96, 21, 11), (26, 24, 98), (97, 99, 98), (98, 99, 26), (60, 99, 97), (100, 99, 60), (99, 100, 26), (26, 100, 27), (60, 59, 100), (100, 101, 27), (59, 101, 100), (49, 101, 59), (101, 49, 103), (102, 30, 101), (27, 101, 30), (101, 103, 102), (49, 44, 103), (44, 42, 103), (104, 103, 42), (104, 102, 103), (42, 40, 104), (31, 104, 40), (102, 104, 31), (30, 102, 31), (60, 97, 105), (105, 97, 94), (105, 106, 62), (92, 106, 105), (105, 94, 92), (62, 60, 105), (108, 106, 107), (107, 106, 92), (106, 64, 61), (108, 64, 106), (106, 61, 62), (80, 67, 108), (108, 67, 64), (87, 80, 108), (107, 87, 108), (86, 107, 89), (89, 107, 92), (86, 87, 107), (109, 90, 1), (1, 2, 109), (80, 87, 82), (77, 68, 67), (70, 68, 77), (110, 73, 112), (73, 110, 66), (73, 72, 111), (73, 111, 112), (111, 113, 112), (112, 52, 55), (112, 55, 110), (112, 113, 52), (113, 114, 115), (116, 114, 113), (116, 113, 111), (53, 113, 115), (113, 53, 52), (115, 117, 53), (48, 53, 117), (110, 55, 57), (66, 110, 57), (59, 50, 49), (40, 38, 31), (31, 38, 33), (118, 29, 34), (29, 118, 23), (23, 118, 20), (11, 21, 15), (20, 119, 18)])
me_gamer_improved_057.polygons.foreach_set('material_index', [1, 1, 1, 1, 1, 1, 1, 1, 1, 1, 1, 1, 1, 1, 1, 1, 1, 1, 1, 1, 1, 1, 1, 1, 1, 1, 1, 1, 1, 1, 1, 1, 1, 1, 1, 1, 1, 1, 1, 1, 1, 1, 1, 1, 1, 1, 1, 1, 1, 1, 1, 1, 1, 1, 1, 1, 1, 1, 1, 1, 1, 1, 1, 1, 1, 1, 1, 1, 1, 1, 1, 1, 1, 1, 1, 1, 1, 1, 1, 1, 1, 1, 1, 1, 1, 1, 1, 1, 1, 1, 1, 1, 1, 1, 1, 1, 1, 1, 1, 1, 1, 1, 1, 1, 1, 1, 1, 1, 1, 1, 1, 1, 1, 1, 1, 1, 1, 1, 1, 1, 1, 1, 1, 1, 1, 1, 1, 1, 1, 1, 1, 1, 1, 1, 1, 1, 1, 1, 1, 1, 1, 1, 1, 1, 1, 1, 1, 1, 1, 1, 1, 1, 1, 1, 1, 1, 1, 1, 1, 1, 1, 1, 1, 1, 1, 1, 1, 1, 1, 1, 1, 1, 1, 1, 1, 1, 1, 1, 1, 1, 1, 1, 1, 1, 1, 1, 1, 1, 1, 1, 1, 1, 1, 1, 1, 1])
me_gamer_improved_057.materials.append(mat_bnd_unset_mat_044)
me_gamer_improved_057.materials.append(mat_1_mat_022)
me_gamer_improved_057.materials.append(mat_bnd_unset_mat_045)
me_gamer_improved_057.use_remesh_preserve_volume = False
me_gamer_improved_057.use_remesh_preserve_attributes = False
me_gamer_improved_057.use_mirror_vertex_groups = False
me_gamer_improved_057.update()
me_gamer_improved_019 = bpy.data.meshes.new('gamer_improved.019')
me_gamer_improved_019.from_pydata([(1.574, 3.011, -0.2488), (1.61, 2.995, -0.2513), (1.578, 2.992, -0.2412), (1.587, 3.028, -0.257), (1.612, 3.025, -0.258), (1.637, 3.016, -0.2679), (1.594, 3.048, -0.265), (1.619, 3.047, -0.2634), (1.643, 3.048, -0.2741), (1.601, 3.072, -0.2674), (1.628, 3.069, -0.2701), (1.656, 3.077, -0.288), (1.615, 3.093, -0.2741), (1.604, 3.114, -0.2876), (1.632, 3.106, -0.2897), (1.655, 3.112, -0.3033), (1.626, 3.13, -0.2991), (1.646, 3.143, -0.3139), (1.669, 3.15, -0.3269), (1.675, 3.124, -0.3185), (1.699, 3.149, -0.3337), (1.679, 3.092, -0.3082), (1.701, 3.11, -0.3237), (1.725, 3.126, -0.3343), (1.703, 3.078, -0.3203), (1.727, 3.094, -0.3305), (1.728, 3.064, -0.328), (1.751, 3.072, -0.335), (1.754, 3.11, -0.3402), (1.745, 3.137, -0.3463), (1.771, 3.087, -0.3429), (1.788, 3.111, -0.3536), (1.767, 3.136, -0.3568), (1.788, 3.142, -0.3707), (1.745, 3.157, -0.3652), (1.766, 3.156, -0.3778), (1.786, 3.157, -0.3912), (1.813, 3.147, -0.3951), (1.807, 3.126, -0.3724), (1.826, 3.12, -0.3842), (1.819, 3.103, -0.3679), (1.842, 3.096, -0.3847), (1.825, 3.076, -0.3665), (1.84, 3.067, -0.3816), (1.826, 3.046, -0.3683), (1.848, 3.044, -0.3878), (1.855, 3.02, -0.3969), (1.832, 3.014, -0.3733), (1.853, 2.991, -0.3984), (1.805, 3.028, -0.353), (1.803, 2.995, -0.3571), (1.833, 2.98, -0.3802), (1.833, 2.946, -0.3837), (1.853, 2.959, -0.4017), (1.815, 2.965, -0.368), (1.811, 2.941, -0.3673), (1.794, 2.963, -0.3562), (1.784, 2.934, -0.3529), (1.764, 2.977, -0.3408), (1.774, 3.015, -0.3426), (1.74, 3.009, -0.3301), (1.741, 2.956, -0.327), (1.731, 2.98, -0.3263), (1.759, 2.94, -0.3364), (1.739, 2.929, -0.3205), (1.765, 2.911, -0.3359), (1.792, 2.901, -0.3552), (1.742, 2.898, -0.311), (1.765, 2.885, -0.3275), (1.78, 2.883, -0.3444), (1.781, 2.861, -0.3363), (1.801, 2.864, -0.3583), (1.827, 2.86, -0.3779), (1.816, 2.889, -0.3726), (1.797, 2.832, -0.342), (1.817, 2.836, -0.3635), (1.777, 2.841, -0.3226), (1.761, 2.864, -0.3152), (1.758, 2.84, -0.3056), (1.74, 2.868, -0.2968), (1.719, 2.89, -0.2905), (1.72, 2.861, -0.2799), (1.697, 2.879, -0.2737), (1.699, 2.847, -0.2678), (1.677, 2.861, -0.2628), (1.669, 2.895, -0.2658), (1.672, 2.925, -0.2754), (1.694, 2.908, -0.2834), (1.643, 2.932, -0.2549), (1.665, 2.952, -0.2765), (1.619, 2.961, -0.2464), (1.644, 2.978, -0.2652), (1.681, 2.976, -0.2951), (1.662, 3.002, -0.2829), (1.684, 3.013, -0.3009), (1.664, 3.034, -0.2872), (1.684, 3.054, -0.3048), (1.707, 3.023, -0.3161), (1.71, 3.052, -0.3181), (1.728, 3.037, -0.3263), (1.752, 3.04, -0.3355), (1.779, 3.051, -0.3427), (1.79, 3.076, -0.3493), (1.807, 3.058, -0.3536), (1.807, 3.086, -0.3572), (1.706, 2.992, -0.3145), (1.712, 2.956, -0.3125), (1.691, 2.941, -0.292), (1.715, 2.921, -0.3019), (1.591, 2.973, -0.2372), (1.807, 2.916, -0.3666), (1.839, 2.888, -0.391), (1.829, 2.916, -0.3814), (1.852, 2.922, -0.4031), (1.872, 2.912, -0.4282), (1.871, 2.942, -0.4242), (1.86, 2.887, -0.4126), (1.87, 2.973, -0.4187), (1.727, 3.154, -0.3471), (1.668, 3.167, -0.3475)], [], [(2, 1, 0), (0, 1, 3), (4, 3, 1), (4, 5, 7), (1, 5, 4), (7, 6, 4), (8, 7, 5), (10, 7, 8), (9, 7, 10), (6, 7, 9), (8, 11, 10), (11, 12, 10), (10, 12, 9), (12, 11, 14), (12, 14, 13), (13, 14, 16), (16, 14, 15), (15, 14, 11), (15, 17, 16), (19, 18, 17), (15, 19, 17), (21, 19, 15), (18, 19, 20), (20, 19, 22), (21, 22, 19), (25, 23, 22), (22, 23, 20), (25, 22, 24), (21, 24, 22), (25, 26, 27), (24, 26, 25), (27, 28, 25), (25, 28, 23), (23, 28, 29), (32, 29, 28), (30, 28, 27), (28, 30, 31), (28, 31, 32), (33, 35, 32), (32, 31, 33), (32, 35, 34), (32, 34, 29), (36, 35, 33), (37, 36, 33), (33, 38, 37), (38, 39, 37), (40, 41, 39), (39, 38, 40), (42, 43, 41), (41, 40, 42), (43, 42, 44), (45, 43, 44), (47, 45, 44), (46, 45, 47), (48, 46, 47), (47, 51, 48), (47, 44, 49), (47, 49, 50), (50, 51, 47), (51, 53, 48), (51, 54, 52), (52, 53, 51), (50, 54, 51), (55, 52, 54), (56, 55, 54), (54, 50, 56), (57, 55, 56), (56, 50, 58), (58, 57, 56), (58, 50, 59), (58, 59, 60), (58, 60, 62), (62, 61, 58), (61, 63, 58), (63, 57, 58), (65, 63, 64), (64, 63, 61), (57, 63, 65), (69, 66, 65), (65, 66, 57), (67, 68, 65), (67, 65, 64), (69, 65, 68), (69, 71, 66), (69, 68, 70), (70, 71, 69), (71, 72, 73), (71, 75, 72), (71, 73, 66), (74, 75, 71), (70, 74, 71), (76, 74, 70), (77, 76, 70), (78, 76, 77), (79, 78, 77), (79, 67, 80), (77, 67, 79), (80, 81, 79), (83, 81, 82), (81, 80, 82), (83, 82, 84), (84, 82, 85), (87, 86, 85), (85, 86, 88), (82, 87, 85), (88, 89, 91), (86, 89, 88), (90, 88, 91), (89, 92, 91), (91, 92, 93), (93, 5, 91), (91, 5, 1), (1, 90, 91), (92, 94, 93), (93, 94, 95), (93, 95, 5), (95, 11, 8), (96, 11, 95), (95, 94, 96), (5, 95, 8), (96, 97, 98), (94, 97, 96), (98, 24, 96), (96, 24, 21), (96, 21, 11), (26, 24, 98), (97, 99, 98), (98, 99, 26), (60, 99, 97), (100, 99, 60), (99, 100, 26), (26, 100, 27), (60, 59, 100), (100, 101, 27), (59, 101, 100), (49, 101, 59), (101, 49, 103), (102, 30, 101), (27, 101, 30), (101, 103, 102), (49, 44, 103), (44, 42, 103), (104, 103, 42), (104, 102, 103), (42, 40, 104), (31, 104, 40), (102, 104, 31), (30, 102, 31), (60, 97, 105), (105, 97, 94), (105, 106, 62), (92, 106, 105), (105, 94, 92), (62, 60, 105), (108, 106, 107), (107, 106, 92), (106, 64, 61), (108, 64, 106), (106, 61, 62), (80, 67, 108), (108, 67, 64), (87, 80, 108), (107, 87, 108), (86, 107, 89), (89, 107, 92), (86, 87, 107), (109, 90, 1), (1, 2, 109), (80, 87, 82), (77, 68, 67), (70, 68, 77), (110, 73, 112), (73, 110, 66), (73, 72, 111), (73, 111, 112), (111, 113, 112), (112, 52, 55), (112, 55, 110), (112, 113, 52), (113, 114, 115), (116, 114, 113), (116, 113, 111), (53, 113, 115), (113, 53, 52), (115, 117, 53), (48, 53, 117), (110, 55, 57), (66, 110, 57), (59, 50, 49), (40, 38, 31), (31, 38, 33), (118, 29, 34), (29, 118, 23), (23, 118, 20), (11, 21, 15), (20, 119, 18)])
me_gamer_improved_019.polygons.foreach_set('material_index', [1, 1, 1, 1, 1, 1, 1, 1, 1, 1, 1, 1, 1, 1, 1, 1, 1, 1, 1, 1, 1, 1, 1, 1, 1, 1, 1, 1, 1, 1, 1, 1, 1, 1, 1, 1, 1, 1, 1, 1, 1, 1, 1, 1, 1, 1, 1, 1, 1, 1, 1, 1, 1, 1, 1, 1, 1, 1, 1, 1, 1, 1, 1, 1, 1, 1, 1, 1, 1, 1, 1, 1, 1, 1, 1, 1, 1, 1, 1, 1, 1, 1, 1, 1, 1, 1, 1, 1, 1, 1, 1, 1, 1, 1, 1, 1, 1, 1, 1, 1, 1, 1, 1, 1, 1, 1, 1, 1, 1, 1, 1, 1, 1, 1, 1, 1, 1, 1, 1, 1, 1, 1, 1, 1, 1, 1, 1, 1, 1, 1, 1, 1, 1, 1, 1, 1, 1, 1, 1, 1, 1, 1, 1, 1, 1, 1, 1, 1, 1, 1, 1, 1, 1, 1, 1, 1, 1, 1, 1, 1, 1, 1, 1, 1, 1, 1, 1, 1, 1, 1, 1, 1, 1, 1, 1, 1, 1, 1, 1, 1, 1, 1, 1, 1, 1, 1, 1, 1, 1, 1, 1, 1, 1, 1, 1, 1])
me_gamer_improved_019.materials.append(mat_bnd_unset_mat_001)
me_gamer_improved_019.materials.append(mat_1_mat_001)
me_gamer_improved_019.materials.append(mat_bnd_unset_mat_002)
me_gamer_improved_019.use_remesh_preserve_volume = False
me_gamer_improved_019.use_remesh_preserve_attributes = False
me_gamer_improved_019.use_mirror_vertex_groups = False
me_gamer_improved_019.update()
me_gamer_improved_001 = bpy.data.meshes.new('gamer_improved.001')
me_gamer_improved_001.from_pydata([(1.574, 3.011, -0.2488), (1.61, 2.995, -0.2513), (1.578, 2.992, -0.2412), (1.587, 3.028, -0.257), (1.612, 3.025, -0.258), (1.637, 3.016, -0.2679), (1.594, 3.048, -0.265), (1.619, 3.047, -0.2634), (1.643, 3.048, -0.2741), (1.601, 3.072, -0.2674), (1.628, 3.069, -0.2701), (1.656, 3.077, -0.288), (1.615, 3.093, -0.2741), (1.604, 3.114, -0.2876), (1.632, 3.106, -0.2897), (1.655, 3.112, -0.3033), (1.626, 3.13, -0.2991), (1.646, 3.143, -0.3139), (1.669, 3.15, -0.3269), (1.675, 3.124, -0.3185), (1.699, 3.149, -0.3337), (1.679, 3.092, -0.3082), (1.701, 3.11, -0.3237), (1.725, 3.126, -0.3343), (1.703, 3.078, -0.3203), (1.727, 3.094, -0.3305), (1.728, 3.064, -0.328), (1.751, 3.072, -0.335), (1.754, 3.11, -0.3402), (1.745, 3.137, -0.3463), (1.771, 3.087, -0.3429), (1.788, 3.111, -0.3536), (1.767, 3.136, -0.3568), (1.788, 3.142, -0.3707), (1.745, 3.157, -0.3652), (1.766, 3.156, -0.3778), (1.786, 3.157, -0.3912), (1.813, 3.147, -0.3951), (1.807, 3.126, -0.3724), (1.826, 3.12, -0.3842), (1.819, 3.103, -0.3679), (1.842, 3.096, -0.3847), (1.825, 3.076, -0.3665), (1.84, 3.067, -0.3816), (1.826, 3.046, -0.3683), (1.848, 3.044, -0.3878), (1.855, 3.02, -0.3969), (1.832, 3.014, -0.3733), (1.853, 2.991, -0.3984), (1.805, 3.028, -0.353), (1.803, 2.995, -0.3571), (1.833, 2.98, -0.3802), (1.833, 2.946, -0.3837), (1.853, 2.959, -0.4017), (1.815, 2.965, -0.368), (1.811, 2.941, -0.3673), (1.794, 2.963, -0.3562), (1.784, 2.934, -0.3529), (1.764, 2.977, -0.3408), (1.774, 3.015, -0.3426), (1.74, 3.009, -0.3301), (1.741, 2.956, -0.327), (1.731, 2.98, -0.3263), (1.759, 2.94, -0.3364), (1.739, 2.929, -0.3205), (1.765, 2.911, -0.3359), (1.792, 2.901, -0.3552), (1.742, 2.898, -0.311), (1.765, 2.885, -0.3275), (1.78, 2.883, -0.3444), (1.781, 2.861, -0.3363), (1.801, 2.864, -0.3583), (1.827, 2.86, -0.3779), (1.816, 2.889, -0.3726), (1.797, 2.832, -0.342), (1.817, 2.836, -0.3635), (1.777, 2.841, -0.3226), (1.761, 2.864, -0.3152), (1.758, 2.84, -0.3056), (1.74, 2.868, -0.2968), (1.719, 2.89, -0.2905), (1.72, 2.861, -0.2799), (1.697, 2.879, -0.2737), (1.699, 2.847, -0.2678), (1.677, 2.861, -0.2628), (1.669, 2.895, -0.2658), (1.672, 2.925, -0.2754), (1.694, 2.908, -0.2834), (1.643, 2.932, -0.2549), (1.665, 2.952, -0.2765), (1.619, 2.961, -0.2464), (1.644, 2.978, -0.2652), (1.681, 2.976, -0.2951), (1.662, 3.002, -0.2829), (1.684, 3.013, -0.3009), (1.664, 3.034, -0.2872), (1.684, 3.054, -0.3048), (1.707, 3.023, -0.3161), (1.71, 3.052, -0.3181), (1.728, 3.037, -0.3263), (1.752, 3.04, -0.3355), (1.779, 3.051, -0.3427), (1.79, 3.076, -0.3493), (1.807, 3.058, -0.3536), (1.807, 3.086, -0.3572), (1.706, 2.992, -0.3145), (1.712, 2.956, -0.3125), (1.691, 2.941, -0.292), (1.715, 2.921, -0.3019), (1.591, 2.973, -0.2372), (1.807, 2.916, -0.3666), (1.839, 2.888, -0.391), (1.829, 2.916, -0.3814), (1.852, 2.922, -0.4031), (1.872, 2.912, -0.4282), (1.871, 2.942, -0.4242), (1.86, 2.887, -0.4126), (1.87, 2.973, -0.4187), (1.727, 3.154, -0.3471), (1.668, 3.167, -0.3475), (1.584, 3.021, -0.2388), (1.62, 3.005, -0.2413), (1.588, 3.002, -0.2312), (1.597, 3.038, -0.247), (1.622, 3.035, -0.248), (1.647, 3.026, -0.2579), (1.604, 3.058, -0.255), (1.629, 3.057, -0.2534), (1.653, 3.058, -0.2641), (1.611, 3.082, -0.2574), (1.638, 3.079, -0.2601), (1.666, 3.087, -0.278), (1.625, 3.103, -0.2641), (1.614, 3.124, -0.2776), (1.642, 3.116, -0.2797), (1.665, 3.122, -0.2933), (1.636, 3.14, -0.2891), (1.656, 3.153, -0.3039), (1.679, 3.16, -0.3169), (1.685, 3.134, -0.3085), (1.709, 3.159, -0.3237), (1.689, 3.102, -0.2982), (1.711, 3.12, -0.3137), (1.735, 3.136, -0.3243), (1.713, 3.088, -0.3103), (1.737, 3.104, -0.3205), (1.738, 3.074, -0.318), (1.761, 3.082, -0.325), (1.764, 3.12, -0.3302), (1.755, 3.147, -0.3363), (1.781, 3.097, -0.3329), (1.798, 3.121, -0.3436), (1.777, 3.146, -0.3468), (1.798, 3.152, -0.3607), (1.755, 3.167, -0.3552), (1.776, 3.166, -0.3678), (1.796, 3.167, -0.3812), (1.823, 3.157, -0.3851), (1.817, 3.136, -0.3624), (1.836, 3.13, -0.3742), (1.829, 3.113, -0.3579), (1.852, 3.106, -0.3747), (1.835, 3.086, -0.3565), (1.85, 3.077, -0.3716), (1.836, 3.056, -0.3583), (1.858, 3.054, -0.3778), (1.865, 3.03, -0.3869), (1.842, 3.024, -0.3633), (1.863, 3.001, -0.3884), (1.815, 3.038, -0.343), (1.813, 3.005, -0.3471), (1.843, 2.99, -0.3702), (1.843, 2.956, -0.3737), (1.863, 2.969, -0.3917), (1.825, 2.975, -0.358), (1.821, 2.951, -0.3573), (1.804, 2.973, -0.3462), (1.794, 2.944, -0.3429), (1.774, 2.987, -0.3308), (1.784, 3.025, -0.3326), (1.75, 3.019, -0.3201), (1.751, 2.966, -0.317), (1.741, 2.99, -0.3163), (1.769, 2.95, -0.3264), (1.749, 2.939, -0.3105), (1.775, 2.921, -0.3259), (1.802, 2.911, -0.3452), (1.752, 2.908, -0.301), (1.775, 2.895, -0.3175), (1.79, 2.893, -0.3344), (1.791, 2.871, -0.3263), (1.811, 2.874, -0.3483), (1.837, 2.87, -0.3679), (1.826, 2.899, -0.3626), (1.807, 2.842, -0.332), (1.827, 2.846, -0.3535), (1.787, 2.851, -0.3126), (1.771, 2.874, -0.3052), (1.768, 2.85, -0.2956), (1.75, 2.878, -0.2868), (1.729, 2.9, -0.2805), (1.73, 2.871, -0.2699), (1.707, 2.889, -0.2637), (1.709, 2.857, -0.2578), (1.687, 2.871, -0.2528), (1.679, 2.905, -0.2558), (1.682, 2.935, -0.2654), (1.704, 2.918, -0.2734), (1.653, 2.942, -0.2449), (1.675, 2.962, -0.2665), (1.629, 2.971, -0.2364), (1.654, 2.988, -0.2552), (1.691, 2.986, -0.2851), (1.672, 3.012, -0.2729), (1.694, 3.023, -0.2909), (1.674, 3.044, -0.2772), (1.694, 3.064, -0.2948), (1.717, 3.033, -0.3061), (1.72, 3.062, -0.3081), (1.738, 3.047, -0.3163), (1.762, 3.05, -0.3255), (1.789, 3.061, -0.3327), (1.8, 3.086, -0.3393), (1.817, 3.068, -0.3436), (1.817, 3.096, -0.3472), (1.716, 3.002, -0.3045), (1.722, 2.966, -0.3025), (1.701, 2.951, -0.282), (1.725, 2.931, -0.2919), (1.601, 2.983, -0.2272), (1.817, 2.926, -0.3566), (1.849, 2.898, -0.381), (1.839, 2.926, -0.3714), (1.862, 2.932, -0.3931), (1.882, 2.922, -0.4182), (1.881, 2.952, -0.4142), (1.87, 2.897, -0.4026), (1.88, 2.983, -0.4087), (1.737, 3.164, -0.3371), (1.678, 3.177, -0.3375)], [], [(2, 0, 1), (0, 3, 1), (4, 1, 3), (4, 7, 5), (1, 4, 5), (7, 4, 6), (8, 5, 7), (10, 8, 7), (9, 10, 7), (6, 9, 7), (8, 10, 11), (11, 10, 12), (10, 9, 12), (12, 14, 11), (12, 13, 14), (13, 16, 14), (16, 15, 14), (15, 11, 14), (15, 16, 17), (19, 17, 18), (15, 17, 19), (21, 15, 19), (18, 20, 19), (20, 22, 19), (21, 19, 22), (25, 22, 23), (22, 20, 23), (25, 24, 22), (21, 22, 24), (25, 27, 26), (24, 25, 26), (27, 25, 28), (25, 23, 28), (23, 29, 28), (32, 28, 29), (30, 27, 28), (28, 31, 30), (28, 32, 31), (33, 32, 35), (32, 33, 31), (32, 34, 35), (32, 29, 34), (36, 33, 35), (37, 33, 36), (33, 37, 38), (38, 37, 39), (40, 39, 41), (39, 40, 38), (42, 41, 43), (41, 42, 40), (43, 44, 42), (45, 44, 43), (47, 44, 45), (46, 47, 45), (48, 47, 46), (47, 48, 51), (47, 49, 44), (47, 50, 49), (50, 47, 51), (51, 48, 53), (51, 52, 54), (52, 51, 53), (50, 51, 54), (55, 54, 52), (56, 54, 55), (54, 56, 50), (57, 56, 55), (56, 58, 50), (58, 56, 57), (58, 59, 50), (58, 60, 59), (58, 62, 60), (62, 58, 61), (61, 58, 63), (63, 58, 57), (65, 64, 63), (64, 61, 63), (57, 65, 63), (69, 65, 66), (65, 57, 66), (67, 65, 68), (67, 64, 65), (69, 68, 65), (69, 66, 71), (69, 70, 68), (70, 69, 71), (71, 73, 72), (71, 72, 75), (71, 66, 73), (74, 71, 75), (70, 71, 74), (76, 70, 74), (77, 70, 76), (78, 77, 76), (79, 77, 78), (79, 80, 67), (77, 79, 67), (80, 79, 81), (83, 82, 81), (81, 82, 80), (83, 84, 82), (84, 85, 82), (87, 85, 86), (85, 88, 86), (82, 85, 87), (88, 91, 89), (86, 88, 89), (90, 91, 88), (89, 91, 92), (91, 93, 92), (93, 91, 5), (91, 1, 5), (1, 91, 90), (92, 93, 94), (93, 95, 94), (93, 5, 95), (95, 8, 11), (96, 95, 11), (95, 96, 94), (5, 8, 95), (96, 98, 97), (94, 96, 97), (98, 96, 24), (96, 21, 24), (96, 11, 21), (26, 98, 24), (97, 98, 99), (98, 26, 99), (60, 97, 99), (100, 60, 99), (99, 26, 100), (26, 27, 100), (60, 100, 59), (100, 27, 101), (59, 100, 101), (49, 59, 101), (101, 103, 49), (102, 101, 30), (27, 30, 101), (101, 102, 103), (49, 103, 44), (44, 103, 42), (104, 42, 103), (104, 103, 102), (42, 104, 40), (31, 40, 104), (102, 31, 104), (30, 31, 102), (60, 105, 97), (105, 94, 97), (105, 62, 106), (92, 105, 106), (105, 92, 94), (62, 105, 60), (108, 107, 106), (107, 92, 106), (106, 61, 64), (108, 106, 64), (106, 62, 61), (80, 108, 67), (108, 64, 67), (87, 108, 80), (107, 108, 87), (86, 89, 107), (89, 92, 107), (86, 107, 87), (109, 1, 90), (1, 109, 2), (80, 82, 87), (77, 67, 68), (70, 77, 68), (110, 112, 73), (73, 66, 110), (73, 111, 72), (73, 112, 111), (111, 112, 113), (112, 55, 52), (112, 110, 55), (112, 52, 113), (113, 115, 114), (116, 113, 114), (116, 111, 113), (53, 115, 113), (113, 52, 53), (115, 53, 117), (48, 117, 53), (110, 57, 55), (66, 57, 110), (59, 49, 50), (40, 31, 38), (31, 33, 38), (118, 34, 29), (29, 23, 118), (23, 20, 118), (11, 15, 21), (20, 18, 119), (122, 121, 120), (120, 121, 123), (124, 123, 121), (124, 125, 127), (121, 125, 124), (127, 126, 124), (128, 127, 125), (130, 127, 128), (129, 127, 130), (126, 127, 129), (128, 131, 130), (131, 132, 130), (130, 132, 129), (132, 131, 134), (132, 134, 133), (133, 134, 136), (136, 134, 135), (135, 134, 131), (135, 137, 136), (139, 138, 137), (135, 139, 137), (141, 139, 135), (138, 139, 140), (140, 139, 142), (141, 142, 139), (145, 143, 142), (142, 143, 140), (145, 142, 144), (141, 144, 142), (145, 146, 147), (144, 146, 145), (147, 148, 145), (145, 148, 143), (143, 148, 149), (152, 149, 148), (150, 148, 147), (148, 150, 151), (148, 151, 152), (153, 155, 152), (152, 151, 153), (152, 155, 154), (152, 154, 149), (156, 155, 153), (157, 156, 153), (153, 158, 157), (158, 159, 157), (160, 161, 159), (159, 158, 160), (162, 163, 161), (161, 160, 162), (163, 162, 164), (165, 163, 164), (167, 165, 164), (166, 165, 167), (168, 166, 167), (167, 171, 168), (167, 164, 169), (167, 169, 170), (170, 171, 167), (171, 173, 168), (171, 174, 172), (172, 173, 171), (170, 174, 171), (175, 172, 174), (176, 175, 174), (174, 170, 176), (177, 175, 176), (176, 170, 178), (178, 177, 176), (178, 170, 179), (178, 179, 180), (178, 180, 182), (182, 181, 178), (181, 183, 178), (183, 177, 178), (185, 183, 184), (184, 183, 181), (177, 183, 185), (189, 186, 185), (185, 186, 177), (187, 188, 185), (187, 185, 184), (189, 185, 188), (189, 191, 186), (189, 188, 190), (190, 191, 189), (191, 192, 193), (191, 195, 192), (191, 193, 186), (194, 195, 191), (190, 194, 191), (196, 194, 190), (197, 196, 190), (198, 196, 197), (199, 198, 197), (199, 187, 200), (197, 187, 199), (200, 201, 199), (203, 201, 202), (201, 200, 202), (203, 202, 204), (204, 202, 205), (207, 206, 205), (205, 206, 208), (202, 207, 205), (208, 209, 211), (206, 209, 208), (210, 208, 211), (209, 212, 211), (211, 212, 213), (213, 125, 211), (211, 125, 121), (121, 210, 211), (212, 214, 213), (213, 214, 215), (213, 215, 125), (215, 131, 128), (216, 131, 215), (215, 214, 216), (125, 215, 128), (216, 217, 218), (214, 217, 216), (218, 144, 216), (216, 144, 141), (216, 141, 131), (146, 144, 218), (217, 219, 218), (218, 219, 146), (180, 219, 217), (220, 219, 180), (219, 220, 146), (146, 220, 147), (180, 179, 220), (220, 221, 147), (179, 221, 220), (169, 221, 179), (221, 169, 223), (222, 150, 221), (147, 221, 150), (221, 223, 222), (169, 164, 223), (164, 162, 223), (224, 223, 162), (224, 222, 223), (162, 160, 224), (151, 224, 160), (222, 224, 151), (150, 222, 151), (180, 217, 225), (225, 217, 214), (225, 226, 182), (212, 226, 225), (225, 214, 212), (182, 180, 225), (228, 226, 227), (227, 226, 212), (226, 184, 181), (228, 184, 226), (226, 181, 182), (200, 187, 228), (228, 187, 184), (207, 200, 228), (227, 207, 228), (206, 227, 209), (209, 227, 212), (206, 207, 227), (229, 210, 121), (121, 122, 229), (200, 207, 202), (197, 188, 187), (190, 188, 197), (230, 193, 232), (193, 230, 186), (193, 192, 231), (193, 231, 232), (231, 233, 232), (232, 172, 175), (232, 175, 230), (232, 233, 172), (233, 234, 235), (236, 234, 233), (236, 233, 231), (173, 233, 235), (233, 173, 172), (235, 237, 173), (168, 173, 237), (230, 175, 177), (186, 230, 177), (179, 170, 169), (160, 158, 151), (151, 158, 153), (238, 149, 154), (149, 238, 143), (143, 238, 140), (131, 141, 135), (140, 239, 138), (234, 114, 115), (117, 237, 235), (48, 168, 237), (168, 48, 46), (166, 46, 45), (43, 163, 165), (163, 43, 41), (161, 41, 39), (159, 39, 37), (37, 36, 156), (36, 35, 155), (35, 34, 154), (34, 118, 238), (118, 20, 140), (20, 119, 239), (18, 138, 239), (18, 17, 137), (17, 16, 136), (16, 13, 133), (12, 132, 133), (12, 9, 129), (9, 6, 126), (4, 124, 126), (4, 3, 123), (3, 0, 120), (0, 2, 122), (2, 109, 229), (229, 109, 90), (90, 88, 208), (88, 85, 205), (85, 84, 204), (83, 203, 204), (203, 83, 81), (79, 199, 201), (79, 78, 198), (198, 78, 76), (76, 74, 194), (194, 74, 75), (72, 192, 195), (192, 72, 111), (111, 116, 236), (114, 234, 236), (234, 115, 235), (117, 235, 115), (48, 237, 117), (168, 46, 166), (166, 45, 165), (43, 165, 45), (163, 41, 161), (161, 39, 159), (159, 37, 157), (37, 156, 157), (36, 155, 156), (35, 154, 155), (34, 238, 154), (118, 140, 238), (20, 239, 140), (18, 239, 119), (18, 137, 138), (17, 136, 137), (16, 133, 136), (12, 133, 13), (12, 129, 132), (9, 126, 129), (4, 126, 6), (4, 123, 124), (3, 120, 123), (0, 122, 120), (2, 229, 122), (229, 90, 210), (90, 208, 210), (88, 205, 208), (85, 204, 205), (83, 204, 84), (203, 81, 201), (79, 201, 81), (79, 198, 199), (198, 76, 196), (76, 194, 196), (194, 75, 195), (72, 195, 75), (192, 111, 231), (111, 236, 231), (114, 236, 116)])
me_gamer_improved_001.polygons.foreach_set('material_index', [1, 1, 1, 1, 1, 1, 1, 1, 1, 1, 1, 1, 1, 1, 1, 1, 1, 1, 1, 1, 1, 1, 1, 1, 1, 1, 1, 1, 1, 1, 1, 1, 1, 1, 1, 1, 1, 1, 1, 1, 1, 1, 1, 1, 1, 1, 1, 1, 1, 1, 1, 1, 1, 1, 1, 1, 1, 1, 1, 1, 1, 1, 1, 1, 1, 1, 1, 1, 1, 1, 1, 1, 1, 1, 1, 1, 1, 1, 1, 1, 1, 1, 1, 1, 1, 1, 1, 1, 1, 1, 1, 1, 1, 1, 1, 1, 1, 1, 1, 1, 1, 1, 1, 1, 1, 1, 1, 1, 1, 1, 1, 1, 1, 1, 1, 1, 1, 1, 1, 1, 1, 1, 1, 1, 1, 1, 1, 1, 1, 1, 1, 1, 1, 1, 1, 1, 1, 1, 1, 1, 1, 1, 1, 1, 1, 1, 1, 1, 1, 1, 1, 1, 1, 1, 1, 1, 1, 1, 1, 1, 1, 1, 1, 1, 1, 1, 1, 1, 1, 1, 1, 1, 1, 1, 1, 1, 1, 1, 1, 1, 1, 1, 1, 1, 1, 1, 1, 1, 1, 1, 1, 1, 1, 1, 1, 1, 4, 4, 4, 4, 4, 4, 4, 4, 4, 4, 4, 4, 4, 4, 4, 4, 4, 4, 4, 4, 4, 4, 4, 4, 4, 4, 4, 4, 4, 4, 4, 4, 4, 4, 4, 4, 4, 4, 4, 4, 4, 4, 4, 4, 4, 4, 4, 4, 4, 4, 4, 4, 4, 4, 4, 4, 4, 4, 4, 4, 4, 4, 4, 4, 4, 4, 4, 4, 4, 4, 4, 4, 4, 4, 4, 4, 4, 4, 4, 4, 4, 4, 4, 4, 4, 4, 4, 4, 4, 4, 4, 4, 4, 4, 4, 4, 4, 4, 4, 4, 4, 4, 4, 4, 4, 4, 4, 4, 4, 4, 4, 4, 4, 4, 4, 4, 4, 4, 4, 4, 4, 4, 4, 4, 4, 4, 4, 4, 4, 4, 4, 4, 4, 4, 4, 4, 4, 4, 4, 4, 4, 4, 4, 4, 4, 4, 4, 4, 4, 4, 4, 4, 4, 4, 4, 4, 4, 4, 4, 4, 4, 4, 4, 4, 4, 4, 4, 4, 4, 4, 4, 4, 4, 4, 4, 4, 4, 4, 4, 4, 4, 4, 4, 4, 4, 4, 4, 4, 4, 4, 4, 4, 4, 4, 4, 4, 1, 1, 1, 1, 1, 1, 1, 1, 1, 1, 1, 1, 1, 1, 1, 1, 1, 1, 1, 1, 1, 1, 1, 1, 1, 1, 1, 1, 1, 1, 1, 1, 1, 1, 1, 1, 1, 1, 1, 1, 1, 1, 1, 1, 1, 1, 1, 1, 1, 1, 1, 1, 1, 1, 1, 1, 1, 1, 1, 1, 1, 1, 1, 1, 1, 1, 1, 1, 1, 1, 1, 1, 1, 1, 1, 1, 1, 1, 1, 1, 1, 1, 1, 1])
me_gamer_improved_001.materials.append(mat_bnd_unset_mat_010)
me_gamer_improved_001.materials.append(mat_1_mat_005)
me_gamer_improved_001.materials.append(mat_bnd_unset_mat_009)
me_gamer_improved_001.materials.append(mat_bnd_unset_mat_012)
me_gamer_improved_001.materials.append(mat_1_mat_007)
me_gamer_improved_001.materials.append(mat_bnd_unset_mat_011)
me_gamer_improved_001.use_remesh_preserve_volume = False
me_gamer_improved_001.use_remesh_preserve_attributes = False
me_gamer_improved_001.use_mirror_vertex_groups = False
me_gamer_improved_001.update()
me_mol_nmdar_d_pos = bpy.data.meshes.new('mol_NMDAR_D_pos')
me_mol_nmdar_d_pos.from_pydata([], [], [])
me_mol_nmdar_d_pos.use_remesh_fix_poles = True
me_mol_nmdar_d_pos.use_remesh_preserve_attributes = False
me_mol_nmdar_d_pos.update()
me_mol_nmdar_0b_pos = bpy.data.meshes.new('mol_NMDAR_0B_pos')
me_mol_nmdar_0b_pos.from_pydata([], [], [])
me_mol_nmdar_0b_pos.use_remesh_fix_poles = True
me_mol_nmdar_0b_pos.use_remesh_preserve_attributes = False
me_mol_nmdar_0b_pos.update()
me_mol_nmdar_1b_pos = bpy.data.meshes.new('mol_NMDAR_1B_pos')
me_mol_nmdar_1b_pos.from_pydata([], [], [])
me_mol_nmdar_1b_pos.use_remesh_fix_poles = True
me_mol_nmdar_1b_pos.use_remesh_preserve_attributes = False
me_mol_nmdar_1b_pos.update()
me_mol_nmdar_db_pos = bpy.data.meshes.new('mol_NMDAR_DB_pos')
me_mol_nmdar_db_pos.from_pydata([], [], [])
me_mol_nmdar_db_pos.use_remesh_fix_poles = True
me_mol_nmdar_db_pos.use_remesh_preserve_attributes = False
me_mol_nmdar_db_pos.update()
me_mol_nmdar_2b_pos = bpy.data.meshes.new('mol_NMDAR_2B_pos')
me_mol_nmdar_2b_pos.from_pydata([], [], [])
me_mol_nmdar_2b_pos.use_remesh_fix_poles = True
me_mol_nmdar_2b_pos.use_remesh_preserve_attributes = False
me_mol_nmdar_2b_pos.update()
me_mol_nmdar_b_pos = bpy.data.meshes.new('mol_NMDAR_B_pos')
me_mol_nmdar_b_pos.from_pydata([], [], [])
me_mol_nmdar_b_pos.use_remesh_fix_poles = True
me_mol_nmdar_b_pos.use_remesh_preserve_attributes = False
me_mol_nmdar_b_pos.update()
me_mol_nmdar_pos = bpy.data.meshes.new('mol_NMDAR_pos')
me_mol_nmdar_pos.from_pydata([], [], [])
me_mol_nmdar_pos.use_remesh_fix_poles = True
me_mol_nmdar_pos.use_remesh_preserve_attributes = False
me_mol_nmdar_pos.update()
me_mol_ca2_pos = bpy.data.meshes.new('mol_Ca2_pos')
me_mol_ca2_pos.from_pydata([], [], [])
me_mol_ca2_pos.use_remesh_fix_poles = True
me_mol_ca2_pos.use_remesh_preserve_attributes = False
me_mol_ca2_pos.update()
me_mol_glu_pos = bpy.data.meshes.new('mol_glu_pos')
me_mol_glu_pos.from_pydata([(1.827, 2.855, -0.2658), (1.546, 3.061, -0.3524), (1.848, 2.905, -0.5845), (1.618, 3.089, -0.2746), (1.712, 3.133, -0.378), (1.844, 3.097, -0.3811), (1.773, 3.103, -0.3453), (1.813, 2.982, -0.2336), (1.745, 3.122, -0.3668), (1.592, 2.923, -0.7212), (1.799, 2.844, -0.3024), (1.959, 3.038, -0.04725), (1.761, 2.907, -0.3148), (1.591, 3.083, -0.2463), (1.772, 3.186, -0.3178), (1.708, 2.833, -0.2125), (1.733, 2.93, -0.2365), (1.663, 2.802, -0.3804), (1.683, 2.968, -0.2807), (1.888, 3.097, -0.3313), (1.94, 3.09, -0.09647), (1.862, 3.119, -0.3172), (1.754, 3.083, -0.3699), (1.866, 3.026, -0.4758), (1.933, 3.034, -0.3674), (1.925, 2.779, -0.3336), (1.76, 2.961, -0.322), (1.621, 3.16, -0.4099), (1.763, 2.989, -0.3352), (1.851, 3.149, -0.5884), (1.788, 2.848, -0.3394), (1.817, 3.083, -0.362), (1.891, 2.844, -0.2394), (1.808, 3.037, -0.3637), (1.645, 2.892, -0.1283), (1.731, 3.02, -0.5418), (1.471, 3.115, -0.2667), (1.72, 3.043, -0.3193), (1.79, 2.903, -0.3446), (1.724, 3.069, -0.3173), (1.508, 3.193, -0.3846), (1.815, 3.038, -0.3553), (1.786, 2.888, -0.1625), (1.891, 2.937, -0.4205), (1.5, 3.207, -0.2462), (1.621, 3.037, -0.2604), (1.719, 3.057, -0.3159), (1.824, 3.046, -0.4025), (1.68, 2.736, -0.3392), (1.906, 3.09, -0.3977), (1.665, 2.951, -0.2376), (1.578, 3.071, -0.2257), (1.592, 3.204, -0.3617), (1.739, 2.843, -0.2932), (1.701, 2.884, 0.04782), (1.718, 2.831, -0.4927), (2.01, 2.97, -0.4113), (2.088, 3.116, -0.515), (1.638, 3.076, -0.2757), (1.596, 2.939, -0.3001), (1.938, 3.078, -0.3473), (1.722, 2.947, -0.312), (1.787, 3.081, -0.3436), (1.734, 2.922, -0.2981), (1.68, 3.222, -0.2597), (1.721, 2.775, -0.2517), (2.084, 3.313, -0.2336), (1.634, 2.883, -0.04426), (1.903, 3.262, -0.3149), (1.561, 3.176, -0.3532), (1.69, 2.957, -0.2819), (1.792, 2.921, -0.2187), (2.076, 2.831, -0.292), (1.708, 3.014, -0.3081), (1.651, 3.018, -0.2743), (1.642, 3.051, -0.2799), (1.695, 3.343, -0.3821), (1.438, 2.987, -0.4786), (1.64, 2.973, -0.1299), (1.6, 3.051, -0.3924), (1.468, 3.154, -0.1265), (1.799, 3.133, -0.3891), (1.737, 2.992, -0.372), (1.893, 3.306, -0.3144), (1.6, 2.923, -0.2664), (1.871, 2.783, -0.3083), (1.646, 3.07, -0.275), (1.756, 3.045, -0.3313), (1.557, 3.005, -0.2387), (1.811, 3.071, -0.352), (1.681, 3.025, -0.2925), (1.761, 2.898, -0.3265), (1.65, 3.112, -0.2888), (1.702, 3.109, -0.315), (2.047, 3.079, -0.3322), (1.569, 3.15, -0.1455), (1.738, 3.222, -0.3933), (1.642, 2.835, -0.3788), (1.925, 3.083, -0.1478), (1.755, 2.985, -0.3318), (1.687, 3.114, -0.3423), (1.549, 3.062, -0.1997), (1.743, 3.232, -0.5179), (1.814, 3.138, -0.3745), (1.81, 2.999, -0.5449), (1.46, 2.735, -0.1034), (1.722, 3.299, -0.5648), (1.833, 3.206, -0.3457), (1.804, 3.022, -0.4028), (1.767, 3.006, -0.3377), (1.801, 3.191, -0.3764), (1.629, 2.963, -0.4422), (1.648, 3.069, -0.2212), (1.746, 3.161, -0.3431), (1.646, 3.186, -0.2628), (1.552, 2.969, -0.2795), (1.58, 3.103, -0.4321), (1.545, 2.884, -0.2809), (1.739, 3.054, -0.3181), (1.889, 3.194, -0.4695), (1.695, 2.96, -0.5216), (1.807, 2.993, -0.4629), (1.655, 3.043, -0.1494), (1.893, 2.808, -0.4308), (2.033, 3.003, -0.2206), (1.662, 2.908, -0.3056), (1.933, 3.246, -0.2835), (1.87, 2.872, -0.4001), (1.847, 2.958, -0.4406), (1.863, 3.115, -0.3977), (1.946, 2.779, -0.3856), (1.799, 3.101, -0.3556), (1.732, 2.912, -0.183), (1.581, 3.214, -0.1376), (1.589, 3.026, -0.4043), (1.644, 3.268, -0.2034), (1.846, 3.144, -0.4162), (1.677, 2.999, -0.2938), (1.87, 2.83, -0.393), (1.86, 2.908, -0.3939), (1.684, 2.924, -0.2751), (1.724, 2.983, -0.3191), (1.715, 2.807, -0.2037), (1.641, 3.11, -0.3753), (1.657, 2.75, -0.2565), (1.601, 2.959, -0.0542), (1.737, 2.775, -0.2631), (1.907, 3.027, -0.4995), (1.851, 3.074, -0.2478), (1.665, 3.265, -0.449), (1.531, 2.961, -0.3286), (1.745, 3.014, -0.3258), (1.862, 3.19, -0.3786), (1.852, 3.022, -0.3824), (1.877, 3.305, -0.2761), (1.814, 3.133, -0.3707), (1.801, 2.972, -0.3663), (1.815, 2.898, -0.3724), (1.76, 3.107, -0.3293), (1.835, 3.223, -0.5182), (1.579, 2.728, -0.2143), (1.584, 3.259, -0.4547), (1.909, 2.993, -0.2999), (1.711, 3.03, -0.3079), (1.969, 3.065, -0.3733), (1.647, 3.16, -0.3246), (1.887, 3.139, -0.4254), (1.982, 3.232, -0.3276), (1.769, 3.03, -0.3292), (1.869, 2.992, -0.4052), (1.747, 3.064, -0.3815), (1.937, 3.044, -0.3812), (1.767, 2.892, -0.2381), (1.722, 3.155, -0.3451), (1.51, 2.938, -0.2255), (1.815, 3.013, -0.3845), (1.753, 2.953, -0.2941), (1.621, 3.273, -0.261), (1.901, 3.142, -0.227), (1.805, 2.957, -0.4579), (1.673, 3.062, -0.2964), (1.569, 2.833, -0.3703), (1.832, 3.062, -0.425), (1.638, 3.09, -0.2455), (1.658, 2.958, -0.2702), (1.781, 3.068, -0.1332), (1.842, 3.026, -0.4049), (1.853, 3.113, -0.3155), (2.017, 2.882, -0.3469), (1.843, 2.819, -0.3507), (1.839, 2.918, -0.3853), (1.562, 2.876, -0.3894), (1.755, 3.318, -0.1706), (1.604, 2.902, -0.2182), (1.651, 3.065, -0.3163), (1.92, 3.33, -0.5834), (1.761, 3.0, -0.3355), (1.593, 2.877, -0.3537), (1.76, 3.277, -0.2477), (1.977, 3.121, -0.3519), (1.927, 3.01, -0.5483), (1.764, 2.958, -0.3296), (1.752, 2.917, -0.308), (1.675, 2.935, -0.2612), (1.699, 3.219, -0.1403), (1.843, 2.838, -0.3097), (1.687, 2.966, -0.4827), (1.848, 2.865, -0.4336), (1.749, 2.904, -0.4498), (1.986, 3.209, -0.178), (1.5, 2.779, -0.3667), (2.036, 2.979, -0.08831), (1.404, 2.991, -0.4707), (1.629, 3.104, -0.2857), (1.648, 3.151, -0.3227), (1.742, 3.05, -0.321), (1.854, 2.993, -0.5027), (1.43, 3.298, -0.04286), (1.813, 3.065, -0.3461), (1.804, 2.987, -0.3569), (1.506, 2.916, -0.3512), (1.647, 3.345, -0.427), (1.675, 2.95, -0.2745), (1.704, 2.905, -0.2644), (1.615, 2.879, -0.3991), (1.617, 3.284, -0.2651), (1.568, 3.014, -0.185), (1.891, 3.073, -0.5125), (1.771, 3.044, -0.3326), (1.859, 3.05, -0.3717), (1.843, 2.944, -0.4772), (1.768, 2.881, -0.2073), (1.932, 3.104, -0.2767), (1.765, 3.107, -0.3137), (1.846, 3.072, -0.3728), (1.541, 3.24, -0.3446), (1.806, 3.104, -0.3814), (1.608, 2.813, -0.4699), (1.929, 3.334, -0.5716), (1.673, 2.833, -0.3375), (1.858, 2.778, -0.5224), (1.546, 3.218, -0.1318), (1.737, 3.238, -0.4952), (1.607, 2.998, -0.08997), (1.999, 3.079, -0.4735), (1.693, 3.017, -0.169), (1.68, 3.01, -0.2908), (1.768, 3.148, -0.4718), (1.764, 3.017, -0.3364), (1.84, 2.802, 0.03839), (1.752, 3.143, -0.5019), (1.629, 2.851, -0.1707), (1.838, 2.932, -0.3628), (1.79, 2.967, -0.3355), (1.804, 3.044, -0.3485), (1.869, 3.147, -0.2399), (1.948, 2.953, -0.4513), (1.755, 2.94, -0.3235), (1.78, 2.779, -0.3469), (1.73, 2.872, -0.3028), (1.966, 2.721, -0.3577), (1.924, 2.997, -0.5403), (1.594, 3.14, -0.1862), (1.665, 3.141, -0.5663), (1.688, 3.192, -0.4075), (1.648, 3.106, -0.2959), (1.76, 3.139, -0.3381), (1.414, 2.852, -0.3815), (1.754, 2.875, -0.3226), (1.818, 2.797, -0.2418), (1.72, 2.945, -0.2938), (2.015, 2.918, -0.5305), (1.838, 3.161, -0.3004), (1.903, 2.788, -0.4107), (1.824, 2.992, -0.3851), (1.656, 2.743, -0.4402), (1.739, 2.976, -0.3177), (1.807, 3.249, -0.3389), (1.847, 3.042, -0.3828), (1.959, 3.096, -0.5271), (1.806, 2.744, -0.349), (1.444, 3.038, -0.2615), (1.826, 3.203, -0.4748), (2.084, 2.997, -0.2823), (1.86, 3.0, -0.4581), (1.853, 3.052, -0.3145), (1.553, 2.997, -0.1501), (2.06, 2.851, -0.3281), (1.652, 2.988, -0.2635), (2.035, 2.916, -0.5536), (1.722, 2.891, -0.3035), (1.858, 2.965, -0.454), (1.678, 2.902, -0.2635), (1.738, 3.159, -0.3408), (1.894, 3.36, -0.3914), (1.863, 2.983, -0.2194), (1.879, 2.956, -0.3625), (1.604, 2.773, -0.2092), (1.601, 2.959, -0.257), (1.93, 3.036, -0.3751), (1.728, 2.688, -0.2619), (1.662, 2.894, -0.3464), (1.521, 3.193, -0.1017), (1.757, 2.859, -0.1864), (1.865, 3.089, -0.3974), (1.746, 2.902, -0.2948), (1.906, 3.026, -0.3897), (1.773, 2.962, -0.472), (1.504, 3.04, -0.2275), (1.736, 2.881, -0.3422), (1.513, 2.727, -0.2112), (1.712, 3.036, -0.3141), (1.727, 2.911, -0.1422), (1.897, 2.901, -0.2251), (1.929, 3.27, -0.4613), (1.848, 2.866, -0.3119), (1.977, 3.076, -0.5005), (2.0, 3.145, -0.3687), (1.962, 2.879, -0.5716), (1.796, 3.04, -0.3377), (1.733, 3.204, -0.2746), (1.712, 3.254, -0.4702), (1.673, 3.272, -0.4832), (1.674, 2.957, -0.2689), (1.679, 3.137, -0.2404), (1.832, 3.018, -0.3752), (1.674, 3.127, -0.3082), (1.658, 3.111, -0.2564), (1.782, 3.071, -0.3409), (1.639, 2.828, -0.3874), (1.435, 3.054, -0.22), (1.732, 2.809, -0.1555), (1.64, 3.043, -0.2671), (1.829, 3.089, -0.3614), (1.713, 2.881, -0.1939), (1.601, 3.031, -0.3586), (1.52, 3.23, -0.3338), (1.65, 2.855, -0.4405), (2.003, 3.176, -0.4467), (1.802, 2.893, -0.3483), (1.676, 3.056, -0.292), (1.841, 3.021, -0.3772), (1.762, 3.116, -0.4623), (1.958, 3.265, -0.3292), (1.596, 2.712, -0.4201), (1.762, 3.125, -0.3733), (1.964, 2.825, -0.3746), (1.797, 3.137, -0.3866), (1.337, 3.004, -0.2559), (1.757, 2.921, -0.486), (1.531, 2.952, -0.3894), (1.555, 2.791, -0.314), (1.586, 2.865, -0.2184), (1.485, 3.032, -0.2768), (1.8, 3.06, -0.3489), (1.754, 3.056, -0.3964), (1.662, 3.261, -0.32), (1.75, 3.03, -0.3228), (1.547, 3.002, -0.1882), (1.723, 3.072, -0.3163), (1.85, 3.073, -0.2893), (1.869, 3.097, -0.5604), (1.743, 3.513, -0.327), (1.905, 2.685, -0.1042), (1.763, 2.949, -0.3346), (1.681, 3.011, -0.4228), (2.05, 3.216, -0.2165), (1.692, 3.099, -0.309), (1.775, 3.111, -0.34), (1.915, 3.181, -0.4987), (1.76, 3.011, -0.3328), (1.586, 3.113, -0.4465), (1.743, 2.614, -0.1882), (1.625, 2.833, -0.2935), (1.928, 3.149, -0.4134), (1.792, 3.059, -0.3937), (1.692, 3.153, -0.327), (1.712, 2.887, -0.2825), (1.77, 2.973, -0.3384), (1.959, 2.921, -0.3624), (1.909, 2.582, -0.4833), (1.614, 3.277, -0.271), (2.084, 2.971, -0.4685), (1.568, 3.086, -0.2022), (1.868, 3.379, -0.3566), (1.789, 2.898, -0.345), (1.796, 2.918, -0.3488), (1.746, 3.269, -0.3248), (1.729, 2.979, -0.2441), (1.523, 3.085, -0.2879), (1.816, 2.811, -0.3546), (1.608, 3.087, -0.1472), (1.866, 2.821, -0.3802), (1.786, 2.809, -0.3029), (1.84, 2.827, -0.3284), (1.931, 3.207, -0.2939), (1.429, 2.996, -0.5325), (1.626, 3.162, -0.326), (2.011, 3.333, -0.3234), (1.745, 3.323, -0.7289), (1.858, 2.999, -0.3886), (1.845, 3.18, -0.4595), (1.693, 3.274, -0.6502), (1.611, 2.947, -0.1529), (2.016, 3.124, -0.3396), (1.928, 3.042, -0.3583), (2.031, 3.023, -0.3133), (1.632, 3.058, -0.3638), (1.897, 3.049, -0.4533), (1.897, 2.723, -0.3643), (1.678, 2.947, -0.2145), (1.878, 3.069, -0.5021), (1.582, 3.079, -0.1987), (1.549, 3.046, -0.3408), (1.744, 3.001, -0.3287), (1.726, 2.955, -0.3074), (1.771, 2.875, -0.2828), (1.909, 2.917, -0.4227), (1.754, 2.999, -0.2342), (1.966, 2.846, -0.3477), (1.858, 3.207, -0.3421), (1.592, 2.889, -0.1972), (2.045, 3.086, -0.2126), (1.925, 2.876, -0.418), (1.929, 3.067, -0.4387), (1.72, 2.945, -0.2975), (1.701, 3.44, -0.2773), (1.734, 2.966, -0.558), (1.668, 3.112, -0.265), (1.719, 3.043, -0.3072), (1.77, 2.947, -0.3287), (1.825, 2.838, -0.1811), (1.717, 3.152, -0.3333), (1.555, 3.013, -0.2516), (1.541, 2.791, -0.2759), (1.52, 2.966, -0.263), (1.591, 2.97, -0.2478), (1.722, 3.058, -0.3152), (1.662, 3.041, -0.2859), (1.78, 2.918, -0.3472), (1.948, 3.011, -0.4436), (1.827, 2.958, -0.3694), (1.608, 2.842, -0.2834), (1.654, 3.098, -0.2562), (1.674, 3.187, -0.4541), (1.925, 3.307, -0.4105), (1.757, 2.94, -0.3496), (1.783, 3.205, -0.4925), (1.669, 2.96, -0.3265), (1.869, 3.153, -0.271), (1.541, 2.768, -0.3077), (1.721, 2.896, -0.2926), (1.74, 3.007, -0.5075), (1.978, 3.008, -0.5393), (1.495, 2.986, -0.01847), (1.644, 2.912, -0.2171), (1.675, 2.854, -0.2513), (1.286, 3.125, -0.2641), (1.778, 2.924, -0.3023), (1.732, 2.908, -0.3935), (1.796, 2.869, -0.3429), (1.732, 2.818, 0.001629), (1.98, 3.145, -0.5037), (1.674, 3.21, -0.3441), (1.915, 2.765, -0.3729), (1.986, 3.08, -0.3695), (1.792, 3.201, -0.4792), (1.925, 3.001, -0.2902), (1.711, 3.131, -0.329), (1.666, 3.107, -0.3468), (1.774, 2.993, -0.3434), (1.652, 3.073, -0.3199), (1.89, 2.721, -0.3903), (1.736, 3.15, -0.379), (1.524, 3.022, -0.2822), (1.703, 2.79, -0.372), (1.715, 3.09, -0.3195), (1.699, 2.934, -0.2915), (1.564, 3.092, -0.2338), (1.559, 2.746, -0.3091), (1.688, 2.991, -0.2905), (1.713, 2.831, -0.4127), (1.742, 3.206, -0.4271)], [], [])
me_mol_glu_pos.use_remesh_fix_poles = True
me_mol_glu_pos.use_remesh_preserve_attributes = False
me_mol_glu_pos.update()
me_mol_nmdar_0_pos = bpy.data.meshes.new('mol_NMDAR_0_pos')
me_mol_nmdar_0_pos.from_pydata([(1.854, 2.905, -0.4064), (1.791, 3.153, -0.3896), (1.644, 2.935, -0.2562), (1.601, 3.061, -0.266), (1.72, 2.983, -0.3208), (1.816, 2.94, -0.3713), (1.832, 3.092, -0.3759), (1.848, 3.001, -0.392), (1.724, 2.888, -0.2931), (1.842, 2.904, -0.3936), (1.76, 2.848, -0.3096), (1.615, 3.039, -0.2613), (1.779, 2.92, -0.3473), (1.636, 3.123, -0.3003), (1.672, 2.994, -0.2897), (1.807, 2.85, -0.3584), (1.763, 3.034, -0.3389), (1.83, 3.045, -0.3719), (1.822, 3.066, -0.3646), (1.586, 2.987, -0.2414), (1.718, 3.004, -0.3204)], [], [])
me_mol_nmdar_0_pos.use_remesh_fix_poles = True
me_mol_nmdar_0_pos.use_remesh_preserve_attributes = False
me_mol_nmdar_0_pos.update()
me_mol_nmdar_1_pos = bpy.data.meshes.new('mol_NMDAR_1_pos')
me_mol_nmdar_1_pos.from_pydata([(1.759, 3.003, -0.3374), (1.736, 2.998, -0.3286), (1.793, 3.136, -0.3697), (1.722, 2.995, -0.3218), (1.766, 3.033, -0.3397), (1.707, 3.121, -0.3282), (1.823, 3.011, -0.3681), (1.65, 3.124, -0.3068), (1.665, 2.972, -0.2807), (1.676, 3.057, -0.2992), (1.807, 3.028, -0.3547)], [], [])
me_mol_nmdar_1_pos.use_remesh_fix_poles = True
me_mol_nmdar_1_pos.use_remesh_preserve_attributes = False
me_mol_nmdar_1_pos.update()
me_mol_nmdar_2_pos = bpy.data.meshes.new('mol_NMDAR_2_pos')
me_mol_nmdar_2_pos.from_pydata([(1.74, 3.008, -0.3304), (1.719, 3.029, -0.3215), (1.733, 2.976, -0.3265)], [], [])
me_mol_nmdar_2_pos.use_remesh_fix_poles = True
me_mol_nmdar_2_pos.use_remesh_preserve_attributes = False
me_mol_nmdar_2_pos.update()

# ---- objects
ob_molecules = bpy.data.objects.new('molecules', None)
ob_mol_glu_shape = bpy.data.objects.new('mol_glu_shape', me_mol_glu_shape)
ob_mol_nmdar_0_shape = bpy.data.objects.new('mol_NMDAR_0_shape', me_mol_nmdar_0_shape)
ob_mol_nmdar_1_shape = bpy.data.objects.new('mol_NMDAR_1_shape', me_mol_nmdar_1_shape)
ob_mol_nmdar_2_shape = bpy.data.objects.new('mol_NMDAR_2_shape', me_mol_nmdar_2_shape)
ob_mol_nmdar_d_shape = bpy.data.objects.new('mol_NMDAR_D_shape', me_mol_nmdar_d_shape)
ob_mol_nmdar_0b_shape = bpy.data.objects.new('mol_NMDAR_0B_shape', me_mol_nmdar_0b_shape)
ob_mol_nmdar_1b_shape = bpy.data.objects.new('mol_NMDAR_1B_shape', me_mol_nmdar_1b_shape)
ob_mol_nmdar_2b_shape = bpy.data.objects.new('mol_NMDAR_2B_shape', me_mol_nmdar_2b_shape)
ob_mol_nmdar_db_shape = bpy.data.objects.new('mol_NMDAR_DB_shape', me_mol_nmdar_db_shape)
ob_mol_nmdar_shape = bpy.data.objects.new('mol_NMDAR_shape', me_mol_nmdar_shape)
ob_mol_nmdar_b_shape = bpy.data.objects.new('mol_NMDAR_B_shape', me_mol_nmdar_b_shape)
ob_mol_ca2_shape = bpy.data.objects.new('mol_Ca2_shape', me_mol_ca2_shape)
ob_cube = bpy.data.objects.new('Cube', me_cube_002)
ob_presynaptic = bpy.data.objects.new('presynaptic', me_gamer_improved_057)
ob_psd = bpy.data.objects.new('PSD', me_gamer_improved_019)
ob_synapse = bpy.data.objects.new('synapse', me_gamer_improved_001)
ob_mol_nmdar_d = bpy.data.objects.new('mol_NMDAR_D', me_mol_nmdar_d_pos)
ob_mol_nmdar_0b = bpy.data.objects.new('mol_NMDAR_0B', me_mol_nmdar_0b_pos)
ob_mol_nmdar_1b = bpy.data.objects.new('mol_NMDAR_1B', me_mol_nmdar_1b_pos)
ob_mol_nmdar_db = bpy.data.objects.new('mol_NMDAR_DB', me_mol_nmdar_db_pos)
ob_mol_nmdar_2b = bpy.data.objects.new('mol_NMDAR_2B', me_mol_nmdar_2b_pos)
ob_mol_nmdar_b = bpy.data.objects.new('mol_NMDAR_B', me_mol_nmdar_b_pos)
ob_mol_nmdar = bpy.data.objects.new('mol_NMDAR', me_mol_nmdar_pos)
ob_mol_ca2 = bpy.data.objects.new('mol_Ca2', me_mol_ca2_pos)
ob_mol_glu = bpy.data.objects.new('mol_glu', me_mol_glu_pos)
ob_mol_nmdar_0 = bpy.data.objects.new('mol_NMDAR_0', me_mol_nmdar_0_pos)
ob_mol_nmdar_1 = bpy.data.objects.new('mol_NMDAR_1', me_mol_nmdar_1_pos)
ob_mol_nmdar_2 = bpy.data.objects.new('mol_NMDAR_2', me_mol_nmdar_2_pos)

# ---- transforms, parenting, visibility, modifiers, constraints
ob_molecules.location = (0.0, 0.0, 0.0)
ob_molecules.lock_location = (True, True, True)
ob_molecules.lock_rotation = (True, True, True)
ob_molecules.lock_scale = (True, True, True)
ob_molecules.hide_viewport = True
ob_molecules.hide_select = True
ob_mol_glu_shape.parent = ob_mol_glu
ob_mol_glu_shape.location = (0.0, 0.0, 0.0)
ob_mol_glu_shape.track_axis = 'POS_Z'
ob_mol_glu_shape.lock_location = (True, True, True)
ob_mol_nmdar_0_shape.parent = ob_mol_nmdar_0
ob_mol_nmdar_0_shape.location = (0.0, 0.0, 0.0)
ob_mol_nmdar_0_shape.track_axis = 'POS_Z'
ob_mol_nmdar_0_shape.lock_location = (True, True, True)
ob_mol_nmdar_1_shape.parent = ob_mol_nmdar_1
ob_mol_nmdar_1_shape.location = (0.0, 0.0, 0.0)
ob_mol_nmdar_1_shape.track_axis = 'POS_Z'
ob_mol_nmdar_1_shape.lock_location = (True, True, True)
ob_mol_nmdar_2_shape.parent = ob_mol_nmdar_2
ob_mol_nmdar_2_shape.location = (0.0, 0.0, 0.0)
ob_mol_nmdar_2_shape.track_axis = 'POS_Z'
ob_mol_nmdar_2_shape.lock_location = (True, True, True)
ob_mol_nmdar_d_shape.parent = ob_mol_nmdar_d
ob_mol_nmdar_d_shape.location = (0.0, 0.0, 0.0)
ob_mol_nmdar_d_shape.track_axis = 'POS_Z'
ob_mol_nmdar_d_shape.lock_location = (True, True, True)
ob_mol_nmdar_0b_shape.parent = ob_mol_nmdar_0b
ob_mol_nmdar_0b_shape.location = (0.0, 0.0, 0.0)
ob_mol_nmdar_0b_shape.track_axis = 'POS_Z'
ob_mol_nmdar_0b_shape.lock_location = (True, True, True)
ob_mol_nmdar_1b_shape.parent = ob_mol_nmdar_1b
ob_mol_nmdar_1b_shape.location = (0.0, 0.0, 0.0)
ob_mol_nmdar_1b_shape.track_axis = 'POS_Z'
ob_mol_nmdar_1b_shape.lock_location = (True, True, True)
ob_mol_nmdar_2b_shape.parent = ob_mol_nmdar_2b
ob_mol_nmdar_2b_shape.location = (0.0, 0.0, 0.0)
ob_mol_nmdar_2b_shape.track_axis = 'POS_Z'
ob_mol_nmdar_2b_shape.lock_location = (True, True, True)
ob_mol_nmdar_db_shape.parent = ob_mol_nmdar_db
ob_mol_nmdar_db_shape.location = (0.0, 0.0, 0.0)
ob_mol_nmdar_db_shape.track_axis = 'POS_Z'
ob_mol_nmdar_db_shape.lock_location = (True, True, True)
ob_mol_nmdar_shape.parent = ob_mol_nmdar
ob_mol_nmdar_shape.location = (0.0, 0.0, 0.0)
ob_mol_nmdar_shape.track_axis = 'POS_Z'
ob_mol_nmdar_shape.lock_location = (True, True, True)
ob_mol_nmdar_b_shape.parent = ob_mol_nmdar_b
ob_mol_nmdar_b_shape.location = (0.0, 0.0, 0.0)
ob_mol_nmdar_b_shape.track_axis = 'POS_Z'
ob_mol_nmdar_b_shape.lock_location = (True, True, True)
ob_mol_ca2_shape.parent = ob_mol_ca2
ob_mol_ca2_shape.location = (0.0, 0.0, 0.0)
ob_mol_ca2_shape.track_axis = 'POS_Z'
ob_mol_ca2_shape.lock_location = (True, True, True)
ob_cube.location = (1.75, 3.019, -0.3201)
ob_cube.scale = (4.0, 4.0, 4.0)
ob_cube.display_type = 'SOLID'
ob_cube.show_all_edges = True
ob_presynaptic.location = (0.01, 0.01, 0.01)
ob_presynaptic.display_type = 'SOLID'
ob_presynaptic.show_all_edges = True
ob_presynaptic.lineart.crease_threshold = 0.0
ob_psd.location = (0.0, 0.0, 0.0)
ob_psd.display_type = 'SOLID'
ob_psd.show_all_edges = True
ob_psd.lineart.crease_threshold = 0.0
ob_synapse.location = (0.0, 0.0, 0.0)
ob_synapse.display_type = 'SOLID'
ob_synapse.show_all_edges = True
ob_synapse.lineart.crease_threshold = 0.0
ob_mol_nmdar_d.parent = ob_molecules
ob_mol_nmdar_d.location = (0.0, 0.0, 0.0)
ob_mol_nmdar_d.hide_viewport = True
ob_mol_nmdar_d.instance_type = 'VERTS'
ob_mol_nmdar_d.use_instance_vertices_rotation = True
ob_mol_nmdar_0b.parent = ob_molecules
ob_mol_nmdar_0b.location = (0.0, 0.0, 0.0)
ob_mol_nmdar_0b.hide_viewport = True
ob_mol_nmdar_0b.instance_type = 'VERTS'
ob_mol_nmdar_0b.use_instance_vertices_rotation = True
ob_mol_nmdar_1b.parent = ob_molecules
ob_mol_nmdar_1b.location = (0.0, 0.0, 0.0)
ob_mol_nmdar_1b.hide_viewport = True
ob_mol_nmdar_1b.instance_type = 'VERTS'
ob_mol_nmdar_1b.use_instance_vertices_rotation = True
ob_mol_nmdar_db.parent = ob_molecules
ob_mol_nmdar_db.location = (0.0, 0.0, 0.0)
ob_mol_nmdar_db.hide_viewport = True
ob_mol_nmdar_db.instance_type = 'VERTS'
ob_mol_nmdar_db.use_instance_vertices_rotation = True
ob_mol_nmdar_2b.parent = ob_molecules
ob_mol_nmdar_2b.location = (0.0, 0.0, 0.0)
ob_mol_nmdar_2b.hide_viewport = True
ob_mol_nmdar_2b.instance_type = 'VERTS'
ob_mol_nmdar_2b.use_instance_vertices_rotation = True
ob_mol_nmdar_b.parent = ob_molecules
ob_mol_nmdar_b.location = (0.0, 0.0, 0.0)
ob_mol_nmdar_b.hide_viewport = True
ob_mol_nmdar_b.instance_type = 'VERTS'
ob_mol_nmdar_b.use_instance_vertices_rotation = True
ob_mol_nmdar.parent = ob_molecules
ob_mol_nmdar.location = (0.0, 0.0, 0.0)
ob_mol_nmdar.hide_viewport = True
ob_mol_nmdar.instance_type = 'VERTS'
ob_mol_nmdar.use_instance_vertices_rotation = True
ob_mol_ca2.parent = ob_molecules
ob_mol_ca2.location = (0.0, 0.0, 0.0)
ob_mol_ca2.hide_viewport = True
ob_mol_ca2.instance_type = 'VERTS'
ob_mol_ca2.use_instance_vertices_rotation = True
ob_mol_glu.parent = ob_molecules
ob_mol_glu.location = (0.0, 0.0, 0.0)
ob_mol_glu.hide_viewport = True
ob_mol_glu.hide_select = True
ob_mol_glu.instance_type = 'VERTS'
ob_mol_glu.use_instance_vertices_rotation = True
ob_mol_nmdar_0.parent = ob_molecules
ob_mol_nmdar_0.location = (0.0, 0.0, 0.0)
ob_mol_nmdar_0.hide_viewport = True
ob_mol_nmdar_0.hide_select = True
ob_mol_nmdar_0.instance_type = 'VERTS'
ob_mol_nmdar_0.use_instance_vertices_rotation = True
ob_mol_nmdar_1.parent = ob_molecules
ob_mol_nmdar_1.location = (0.0, 0.0, 0.0)
ob_mol_nmdar_1.hide_viewport = True
ob_mol_nmdar_1.hide_select = True
ob_mol_nmdar_1.instance_type = 'VERTS'
ob_mol_nmdar_1.use_instance_vertices_rotation = True
ob_mol_nmdar_2.parent = ob_molecules
ob_mol_nmdar_2.location = (0.0, 0.0, 0.0)
ob_mol_nmdar_2.hide_viewport = True
ob_mol_nmdar_2.hide_select = True
ob_mol_nmdar_2.instance_type = 'VERTS'
ob_mol_nmdar_2.use_instance_vertices_rotation = True

# ---- collection membership
col_collection.objects.link(ob_molecules)
col_collection.objects.link(ob_mol_glu_shape)
col_collection.objects.link(ob_mol_nmdar_0_shape)
col_collection.objects.link(ob_mol_nmdar_1_shape)
col_collection.objects.link(ob_mol_nmdar_2_shape)
col_collection.objects.link(ob_mol_nmdar_d_shape)
col_collection.objects.link(ob_mol_nmdar_0b_shape)
col_collection.objects.link(ob_mol_nmdar_1b_shape)
col_collection.objects.link(ob_mol_nmdar_2b_shape)
col_collection.objects.link(ob_mol_nmdar_db_shape)
col_collection.objects.link(ob_mol_nmdar_shape)
col_collection.objects.link(ob_mol_nmdar_b_shape)
col_collection.objects.link(ob_mol_ca2_shape)
col_collection.objects.link(ob_cube)
col_collection.objects.link(ob_presynaptic)
col_collection.objects.link(ob_psd)
col_collection.objects.link(ob_synapse)
col_collection.objects.link(ob_mol_nmdar_d)
col_collection.objects.link(ob_mol_nmdar_0b)
col_collection.objects.link(ob_mol_nmdar_1b)
col_collection.objects.link(ob_mol_nmdar_db)
col_collection.objects.link(ob_mol_nmdar_2b)
col_collection.objects.link(ob_mol_nmdar_b)
col_collection.objects.link(ob_mol_nmdar)
col_collection.objects.link(ob_mol_ca2)
col_collection.objects.link(ob_mol_glu)
col_collection.objects.link(ob_mol_nmdar_0)
col_collection.objects.link(ob_mol_nmdar_1)
col_collection.objects.link(ob_mol_nmdar_2)

# ---- scene / render settings (as saved in the file)
scene.frame_start = 0; scene.frame_end = 1000; scene.frame_set(48)
scene.render.engine = 'BLENDER_EEVEE_NEXT'
scene.cycles.use_denoising = False
scene.cycles.samples = 128
scene.cycles.sampling_pattern = 'TABULATED_SOBOL'
scene.cycles.use_adaptive_sampling = False
scene.cycles.use_light_tree = False
scene.view_settings.view_transform = 'Filmic'
bpy.context.view_layer.update()

# ---- added for rendering (the .blend has no active camera and no usable light): camera, sun
cam_auto = bpy.data.cameras.new('AutoCamera')
cam_auto.lens = 50.0
cam_auto.sensor_width = 36.0
cam_auto.clip_end = 1000.0
ob_auto_camera = bpy.data.objects.new('AutoCamera', cam_auto)
scene.collection.objects.link(ob_auto_camera)
ob_auto_camera.location = (14.5699, -12.3652, 9.93609)
ob_auto_camera.rotation_euler = (1.09748, -7.21219e-08, 0.694738)
scene.camera = ob_auto_camera
light_auto_sun = bpy.data.lights.new('AutoSun', 'SUN')
light_auto_sun.energy = 3.0
light_auto_sun.angle = 0.0523599
ob_auto_sun = bpy.data.objects.new('AutoSun', light_auto_sun)
scene.collection.objects.link(ob_auto_sun)
ob_auto_sun.rotation_euler = (0.872665, 0.174533, 0.523599)
bpy.context.view_layer.update()
